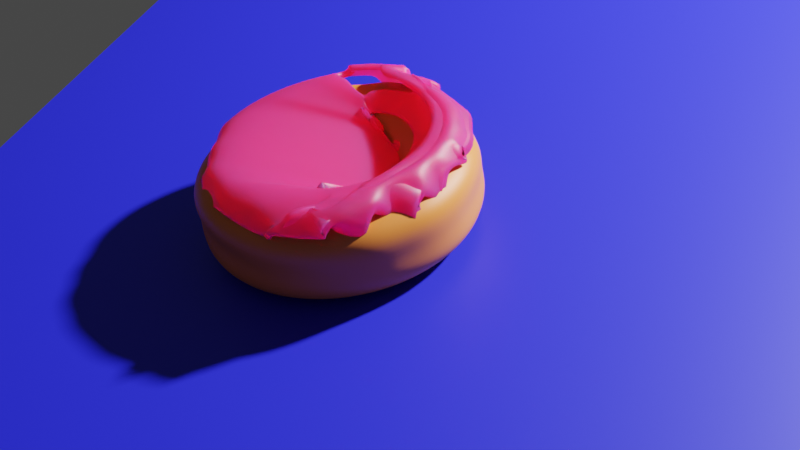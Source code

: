 # Source: donut.gltf.blend  (saved by Blender 2.92.15; exported with 4.5.12 LTS)
import bpy
from mathutils import Matrix  # noqa: F401  (used for matrix-valued properties, if any)

bpy.ops.wm.read_factory_settings(use_empty=True)
scene = bpy.context.scene
scene.name = 'Scene'

# ---- collections
col_collection = bpy.data.collections.new('Collection'); scene.collection.children.link(col_collection)

# ---- materials (node trees are filled in below, after node groups)
mat_material_003 = bpy.data.materials.new('Material.003')
mat_material_002 = bpy.data.materials.new('Material.002')
mat_material_001 = bpy.data.materials.new('Material.001')

# ---- material node trees
mat_material_003.use_nodes = True; mat_material_003.node_tree.nodes.clear()
_N = mat_material_003.node_tree.nodes; _L = mat_material_003.node_tree.links
n0 = _N.new('ShaderNodeBsdfPrincipled'); n0.name = 'Principled BSDF'; n0.location = (10, 300)
n0.distribution = 'GGX'
n0.subsurface_method = 'BURLEY'
n0.inputs[0].default_value = (0.8, 0.2071, 0.02779, 1.0)
n0.inputs[3].default_value = 1.45
n0.inputs[27].default_value = (0.0, 0.0, 0.0, 1.0)
n0.inputs[28].default_value = 1.0
n1 = _N.new('ShaderNodeOutputMaterial'); n1.name = 'Material Output'; n1.location = (300, 300)
_L.new(n0.outputs[0], n1.inputs[0])
n1.is_active_output = True
mat_material_002.use_nodes = True; mat_material_002.node_tree.nodes.clear()
_N = mat_material_002.node_tree.nodes; _L = mat_material_002.node_tree.links
n0 = _N.new('ShaderNodeBsdfPrincipled'); n0.name = 'Principled BSDF'; n0.location = (10, 300)
n0.distribution = 'GGX'
n0.subsurface_method = 'BURLEY'
n0.inputs[0].default_value = (0.8, 0.02037, 0.1327, 1.0)
n0.inputs[3].default_value = 1.45
n0.inputs[8].default_value = 1.0
n0.inputs[9].default_value = (1.0, 0.1, 0.1)
n0.inputs[10].default_value = 0.2405
n0.inputs[27].default_value = (0.0, 0.0, 0.0, 1.0)
n0.inputs[28].default_value = 1.0
n1 = _N.new('ShaderNodeOutputMaterial'); n1.name = 'Material Output'; n1.location = (300, 300)
_L.new(n0.outputs[0], n1.inputs[0])
n1.is_active_output = True
mat_material_001.use_nodes = True; mat_material_001.node_tree.nodes.clear()
_N = mat_material_001.node_tree.nodes; _L = mat_material_001.node_tree.links
n0 = _N.new('ShaderNodeBsdfPrincipled'); n0.name = 'Principled BSDF'; n0.location = (10, 300)
n0.distribution = 'GGX'
n0.subsurface_method = 'BURLEY'
n0.inputs[0].default_value = (0.01557, 0.01819, 0.8, 1.0)
n0.inputs[3].default_value = 1.45
n0.inputs[27].default_value = (0.0, 0.0, 0.0, 1.0)
n0.inputs[28].default_value = 1.0
n1 = _N.new('ShaderNodeOutputMaterial'); n1.name = 'Material Output'; n1.location = (300, 300)
_L.new(n0.outputs[0], n1.inputs[0])
n1.is_active_output = True

# ---- world
world_world = bpy.data.worlds.new('World'); scene.world = world_world
world_world.use_nodes = True; world_world.node_tree.nodes.clear()
_N = world_world.node_tree.nodes; _L = world_world.node_tree.links
n0 = _N.new('ShaderNodeOutputWorld'); n0.name = 'World Output'; n0.location = (300, 300)
n1 = _N.new('ShaderNodeBackground'); n1.name = 'Background'; n1.location = (10, 300)
n1.inputs[0].default_value = (0.05088, 0.05088, 0.05088, 1.0)
_L.new(n1.outputs[0], n0.inputs[0])
n0.is_active_output = True
world_world.color = (0.05088, 0.05088, 0.05088)
world_world.use_sun_shadow = False
world_world.sun_shadow_jitter_overblur = 0.0

# ---- cameras
cam_camera = bpy.data.cameras.new('Camera')
cam_camera.clip_end = 100.0
cam_camera.ortho_scale = 7.314

# ---- lights
light_light = bpy.data.lights.new('Light', 'POINT')
light_light.transmission_factor = 0.0
light_light.energy = 1000.0
light_light.shadow_soft_size = 0.1
light_light.shadow_maximum_resolution = 0.006
light_light.use_absolute_resolution = True

# ---- meshes
me_torus_002 = bpy.data.meshes.new('Torus.002')
me_torus_002.from_pydata([(0.2372, -0.01949, 0.0005885), (0.2513, -0.02016, 0.03893), (0.2235, -0.02098, 0.06705), (0.1854, -0.0219, 0.07735), (0.1473, -0.0227, 0.06707), (0.1194, -0.02312, 0.03896), (0.109, -0.02304, 0.0005547), (0.1191, -0.02248, -0.03785), (0.1469, -0.02161, -0.06598), (0.185, -0.02068, -0.07627), (0.2231, -0.01995, -0.06599), (0.2508, -0.01958, -0.03788), (0.2354, 0.03499, 0.000514), (0.2442, 0.03683, 0.039), (0.2176, 0.02954, 0.06711), (0.1806, 0.0196, 0.07765), (0.1436, 0.009819, 0.06711), (0.1164, 0.002827, 0.03899), (0.1063, 0.0005125, 0.0005798), (0.1161, 0.003491, -0.03783), (0.1432, 0.01095, -0.06594), (0.1802, 0.02087, -0.07623), (0.2177, 0.03074, -0.06677), (0.2444, 0.03791, -0.03742), (0.2198, 0.08922, 0.0008676), (0.2239, 0.09045, 0.03889), (0.1941, 0.07427, 0.06355), (0.1658, 0.05859, 0.07819), (0.1319, 0.0404, 0.06714), (0.1071, 0.02723, 0.03901), (0.09789, 0.02267, 0.0006009), (0.1068, 0.02792, -0.03781), (0.1315, 0.04157, -0.06591), (0.1654, 0.05998, -0.07628), (0.202, 0.07971, -0.07138), (0.2245, 0.09151, -0.03565), (0.1777, 0.1259, 0.001427), (0.1911, 0.1377, 0.03901), (0.1654, 0.1152, 0.06611), (0.1419, 0.09278, 0.08281), (0.1131, 0.06726, 0.06716), (0.09205, 0.04868, 0.03903), (0.08426, 0.04214, 0.0006161), (0.0918, 0.04938, -0.03779), (0.1127, 0.06847, -0.06589), (0.1413, 0.0943, -0.07714), (0.1738, 0.1235, -0.07496), (0.1911, 0.1384, -0.03686), (0.1362, 0.1607, 0.002681), (0.149, 0.1778, 0.03993), (0.1277, 0.1481, 0.06746), (0.1059, 0.1248, 0.08767), (0.08819, 0.08886, 0.06718), (0.07216, 0.06592, 0.03904), (0.0662, 0.05779, 0.0006244), (0.0719, 0.06665, -0.03778), (0.08775, 0.09011, -0.06588), (0.1095, 0.1219, -0.07616), (0.1326, 0.1555, -0.06989), (0.1497, 0.1801, -0.0401), (0.08844, 0.1791, 0.001627), (0.0965, 0.2045, 0.04114), (0.08846, 0.1806, 0.07672), (0.06903, 0.1421, 0.08872), (0.05861, 0.1039, 0.06718), (0.04855, 0.07798, 0.03904), (0.04477, 0.06874, 0.000625), (0.04829, 0.07871, -0.03778), (0.05816, 0.1052, -0.06588), (0.07175, 0.1412, -0.07616), (0.08605, 0.1788, -0.0692), (0.09567, 0.2035, -0.03804), (0.03171, 0.1873, -0.003726), (0.03864, 0.2156, 0.03906), (0.03626, 0.1967, 0.08106), (0.02325, 0.1573, 0.08691), (0.0261, 0.1117, 0.06717), (0.02258, 0.08415, 0.03903), (0.0212, 0.07434, 0.0006178), (0.02232, 0.08489, -0.03779), (0.02564, 0.113, -0.06589), (0.03027, 0.1511, -0.07617), (0.03525, 0.1918, -0.07077), (0.03913, 0.2223, -0.04073), (-0.01982, 0.1979, -0.003084), (-0.01995, 0.2142, 0.03841), (-0.01688, 0.1888, 0.06894), (-0.01454, 0.1502, 0.08055), (-0.007474, 0.1116, 0.06715), (-0.004218, 0.08408, 0.03902), (-0.003122, 0.07428, 0.0006035), (-0.00448, 0.08483, -0.0378), (-0.007931, 0.1129, -0.06591), (-0.01255, 0.151, -0.0762), (-0.0171, 0.1888, -0.06589), (-0.02126, 0.2235, -0.04183), (-0.07275, 0.1868, -0.000524), (-0.07747, 0.2021, 0.03919), (-0.06829, 0.1778, 0.07112), (-0.06211, 0.1387, 0.08721), (-0.04015, 0.1037, 0.06712), (-0.03031, 0.07779, 0.039), (-0.0268, 0.06857, 0.0005838), (-0.03057, 0.07853, -0.03783), (-0.04061, 0.105, -0.06594), (-0.05423, 0.1409, -0.07623), (-0.06784, 0.1767, -0.06622), (-0.07907, 0.2063, -0.04025), (-0.1229, 0.1617, -0.001658), (-0.1298, 0.1752, 0.03898), (-0.1138, 0.1518, 0.06738), (-0.09182, 0.12, 0.07737), (-0.07004, 0.08848, 0.06708), (-0.05416, 0.06563, 0.03897), (-0.04845, 0.05753, 0.0005603), (-0.05442, 0.06635, -0.03785), (-0.07048, 0.08974, -0.06597), (-0.09233, 0.1214, -0.07627), (-0.1141, 0.1529, -0.06598), (-0.1312, 0.1776, -0.03915), (-0.166, 0.1296, -4.562e-05), (-0.1741, 0.137, 0.03889), (-0.153, 0.118, 0.06701), (-0.1241, 0.09229, 0.07732), (-0.09539, 0.06678, 0.06705), (-0.0744, 0.0483, 0.03894), (-0.06681, 0.04179, 0.0005347), (-0.07465, 0.04901, -0.03788), (-0.09582, 0.06801, -0.066), (-0.1246, 0.09371, -0.07631), (-0.1534, 0.1192, -0.06603), (-0.1751, 0.1383, -0.03846), (-0.1994, 0.08491, 0.0004854), (-0.2077, 0.08957, 0.03883), (-0.183, 0.07621, 0.06696), (-0.1488, 0.05794, 0.07728), (-0.1147, 0.03985, 0.06701), (-0.08983, 0.0268, 0.03891), (-0.08081, 0.02228, 0.0005086), (-0.09008, 0.02749, -0.03791), (-0.1151, 0.04104, -0.06604), (-0.1493, 0.0593, -0.07635), (-0.1835, 0.07742, -0.06614), (-0.2091, 0.09089, -0.03855), (-0.2174, 0.03323, 0.0009206), (-0.2355, 0.04359, 0.03999), (-0.2019, 0.0287, 0.06691), (-0.1644, 0.01889, 0.07723), (-0.1269, 0.00925, 0.06698), (-0.09957, 0.002368, 0.03888), (-0.08965, 9.81e-05, 0.0004831), (-0.09981, 0.003042, -0.03793), (-0.1273, 0.0104, -0.06607), (-0.1648, 0.02019, -0.07639), (-0.2022, 0.0298, -0.06612), (-0.2296, 0.03667, -0.03803), (-0.2249, -0.02059, 0.0006232), (-0.236, -0.02105, 0.03874), (-0.2086, -0.02179, 0.06687), (-0.1699, -0.0226, 0.07719), (-0.1313, -0.02326, 0.06694), (-0.1041, -0.02357, 0.03827), (-0.09279, -0.02345, 0.0004595), (-0.1033, -0.02292, -0.03796), (-0.1316, -0.02215, -0.0661), (-0.1703, -0.02135, -0.07642), (-0.2089, -0.02074, -0.06617), (-0.2371, -0.02046, -0.03808), (-0.2252, -0.07698, 4.621e-05), (-0.2299, -0.0781, 0.03869), (-0.2075, -0.06948, 0.06871), (-0.1651, -0.06412, 0.07716), (-0.1275, -0.05578, 0.06691), (-0.1, -0.04953, 0.03883), (-0.09082, -0.04714, 0.0004302), (-0.1003, -0.04889, -0.03798), (-0.1279, -0.05471, -0.06613), (-0.1655, -0.06292, -0.07646), (-0.203, -0.07132, -0.0662), (-0.2305, -0.07763, -0.03812), (-0.203, -0.1285, 4.004e-05), (-0.2098, -0.1321, 0.03865), (-0.1846, -0.1199, 0.06679), (-0.1502, -0.1032, 0.07761), (-0.1155, -0.08622, 0.06758), (-0.09074, -0.07398, 0.03881), (-0.08981, -0.07074, 0.005516), (-0.09171, -0.07369, -0.03759), (-0.1162, -0.08538, -0.06615), (-0.1506, -0.1021, -0.07648), (-0.1849, -0.119, -0.06624), (-0.21, -0.1315, -0.03815), (-0.1654, -0.1688, 0.0003457), (-0.1758, -0.1787, 0.03863), (-0.1616, -0.1585, 0.06928), (-0.1352, -0.1371, 0.08281), (-0.09552, -0.1121, 0.07005), (-0.07569, -0.09551, 0.0388), (-0.0777, -0.09372, 0.007431), (-0.07591, -0.0949, -0.03801), (-0.09734, -0.1124, -0.06616), (-0.1265, -0.1366, -0.0765), (-0.1556, -0.161, -0.06626), (-0.1769, -0.179, -0.03818), (-0.1213, -0.2004, 0.0002228), (-0.1324, -0.217, 0.03861), (-0.1227, -0.1989, 0.07119), (-0.09427, -0.1654, 0.08021), (-0.07149, -0.1344, 0.06868), (-0.05326, -0.1218, 0.0401), (-0.04757, -0.1218, 0.004356), (-0.05942, -0.1168, -0.03469), (-0.07237, -0.1341, -0.06617), (-0.09467, -0.1644, -0.07651), (-0.1169, -0.1948, -0.06627), (-0.1331, -0.2172, -0.0382), (-0.07244, -0.2243, -0.0002846), (-0.08095, -0.2445, 0.0386), (-0.07059, -0.2194, 0.06674), (-0.05644, -0.1847, 0.08507), (-0.04125, -0.1471, 0.07194), (-0.03172, -0.1309, 0.03838), (-0.02715, -0.1201, 0.00107), (-0.03233, -0.1244, -0.03802), (-0.04275, -0.1494, -0.06618), (-0.05687, -0.1838, -0.07652), (-0.07092, -0.2185, -0.06628), (-0.08108, -0.2439, -0.03821), (-0.02128, -0.247, -0.00048), (-0.02387, -0.2582, 0.0386), (-0.02386, -0.2317, 0.07367), (-0.01495, -0.1949, 0.0783), (-0.009697, -0.1568, 0.06912), (-0.006138, -0.1312, 0.03879), (-0.004857, -0.1211, 0.0004035), (-0.006444, -0.1319, -0.03735), (-0.0102, -0.1572, -0.06617), (-0.01535, -0.1938, -0.07651), (-0.02042, -0.2307, -0.06627), (-0.02402, -0.2575, -0.0382), (0.03422, -0.2459, -2.113e-05), (0.03492, -0.2575, 0.03861), (0.03199, -0.2315, 0.06677), (0.02787, -0.1948, 0.07734), (0.02336, -0.1563, 0.06995), (0.02074, -0.1316, 0.03857), (0.02022, -0.1266, 0.0004047), (0.02047, -0.1306, -0.03798), (0.02338, -0.1571, -0.06616), (0.02748, -0.1937, -0.0765), (0.03167, -0.2306, -0.06626), (0.03479, -0.2577, -0.03818), (0.08982, -0.2376, 0.0004364), (0.09206, -0.2439, 0.03865), (0.08265, -0.2191, 0.06679), (0.06954, -0.1847, 0.07767), (0.05448, -0.1451, 0.07597), (0.04874, -0.1302, 0.03592), (0.04371, -0.1167, 0.0004387), (0.04654, -0.1243, -0.03799), (0.05605, -0.1492, -0.06614), (0.06914, -0.1836, -0.07648), (0.08232, -0.2183, -0.06623), (0.09203, -0.2438, -0.03815), (0.1462, -0.2189, 0.0001812), (0.1442, -0.2169, 0.03869), (0.1329, -0.2026, 0.06693), (0.1076, -0.1651, 0.07813), (0.08624, -0.1348, 0.067), (0.07263, -0.1158, 0.03681), (0.06483, -0.1043, 0.0004482), (0.07037, -0.112, -0.03797), (0.0859, -0.1339, -0.06611), (0.1072, -0.164, -0.07644), (0.1286, -0.1944, -0.0662), (0.1443, -0.2168, -0.03811), (0.182, -0.1721, 0.0005424), (0.1882, -0.1784, 0.03875), (0.1681, -0.1614, 0.06688), (0.1399, -0.1373, 0.07815), (0.1116, -0.113, 0.06696), (0.09079, -0.0952, 0.03887), (0.08311, -0.08845, 0.0004725), (0.09057, -0.09459, -0.03794), (0.1112, -0.112, -0.06608), (0.1395, -0.1361, -0.07641), (0.1678, -0.1605, -0.06615), (0.1885, -0.1783, -0.03806), (0.2193, -0.129, 0.0005787), (0.2226, -0.1314, 0.0388), (0.204, -0.129, 0.06594), (0.1645, -0.1027, 0.0774), (0.1308, -0.08597, 0.06699), (0.1062, -0.07361, 0.0389), (0.09709, -0.06886, 0.0004993), (0.106, -0.07299, -0.03791), (0.1305, -0.08494, -0.06605), (0.164, -0.1016, -0.07636), (0.1977, -0.1184, -0.0661), (0.2224, -0.1308, -0.03801), (0.2376, -0.07522, 0.0005737), (0.2438, -0.07738, 0.03886), (0.2169, -0.07159, 0.06703), (0.1799, -0.06348, 0.07767), (0.143, -0.05526, 0.06703), (0.1159, -0.0491, 0.03893), (0.1059, -0.04662, 0.0005272), (0.1157, -0.04847, -0.03788), (0.1426, -0.0542, -0.06601), (0.1795, -0.0623, -0.07632), (0.2165, -0.0706, -0.06604), (0.2436, -0.07684, -0.03794)], [], [(0, 12, 13, 1), (1, 13, 14, 2), (2, 14, 15, 3), (3, 15, 16, 4), (4, 16, 17, 5), (5, 17, 18, 6), (6, 18, 19, 7), (7, 19, 20, 8), (8, 20, 21, 9), (9, 21, 22, 10), (10, 22, 23, 11), (11, 23, 12, 0), (12, 24, 25, 13), (13, 25, 26, 14), (14, 26, 27, 15), (15, 27, 28, 16), (16, 28, 29, 17), (17, 29, 30, 18), (18, 30, 31, 19), (19, 31, 32, 20), (20, 32, 33, 21), (21, 33, 34, 22), (22, 34, 35, 23), (23, 35, 24, 12), (24, 36, 37, 25), (25, 37, 38, 26), (26, 38, 39, 27), (27, 39, 40, 28), (28, 40, 41, 29), (29, 41, 42, 30), (30, 42, 43, 31), (31, 43, 44, 32), (32, 44, 45, 33), (33, 45, 46, 34), (34, 46, 47, 35), (35, 47, 36, 24), (36, 48, 49, 37), (37, 49, 50, 38), (38, 50, 51, 39), (39, 51, 52, 40), (40, 52, 53, 41), (41, 53, 54, 42), (42, 54, 55, 43), (43, 55, 56, 44), (44, 56, 57, 45), (45, 57, 58, 46), (46, 58, 59, 47), (47, 59, 48, 36), (48, 60, 61, 49), (49, 61, 62, 50), (50, 62, 63, 51), (51, 63, 64, 52), (52, 64, 65, 53), (53, 65, 66, 54), (54, 66, 67, 55), (55, 67, 68, 56), (56, 68, 69, 57), (57, 69, 70, 58), (58, 70, 71, 59), (59, 71, 60, 48), (60, 72, 73, 61), (61, 73, 74, 62), (62, 74, 75, 63), (63, 75, 76, 64), (64, 76, 77, 65), (65, 77, 78, 66), (66, 78, 79, 67), (67, 79, 80, 68), (68, 80, 81, 69), (69, 81, 82, 70), (70, 82, 83, 71), (71, 83, 72, 60), (72, 84, 85, 73), (73, 85, 86, 74), (74, 86, 87, 75), (75, 87, 88, 76), (76, 88, 89, 77), (77, 89, 90, 78), (78, 90, 91, 79), (79, 91, 92, 80), (80, 92, 93, 81), (81, 93, 94, 82), (82, 94, 95, 83), (83, 95, 84, 72), (84, 96, 97, 85), (85, 97, 98, 86), (86, 98, 99, 87), (87, 99, 100, 88), (88, 100, 101, 89), (89, 101, 102, 90), (90, 102, 103, 91), (91, 103, 104, 92), (92, 104, 105, 93), (93, 105, 106, 94), (94, 106, 107, 95), (95, 107, 96, 84), (96, 108, 109, 97), (97, 109, 110, 98), (98, 110, 111, 99), (99, 111, 112, 100), (100, 112, 113, 101), (101, 113, 114, 102), (102, 114, 115, 103), (103, 115, 116, 104), (104, 116, 117, 105), (105, 117, 118, 106), (106, 118, 119, 107), (107, 119, 108, 96), (108, 120, 121, 109), (109, 121, 122, 110), (110, 122, 123, 111), (111, 123, 124, 112), (112, 124, 125, 113), (113, 125, 126, 114), (114, 126, 127, 115), (115, 127, 128, 116), (116, 128, 129, 117), (117, 129, 130, 118), (118, 130, 131, 119), (119, 131, 120, 108), (120, 132, 133, 121), (121, 133, 134, 122), (122, 134, 135, 123), (123, 135, 136, 124), (124, 136, 137, 125), (125, 137, 138, 126), (126, 138, 139, 127), (127, 139, 140, 128), (128, 140, 141, 129), (129, 141, 142, 130), (130, 142, 143, 131), (131, 143, 132, 120), (132, 144, 145, 133), (133, 145, 146, 134), (134, 146, 147, 135), (135, 147, 148, 136), (136, 148, 149, 137), (137, 149, 150, 138), (138, 150, 151, 139), (139, 151, 152, 140), (140, 152, 153, 141), (141, 153, 154, 142), (142, 154, 155, 143), (143, 155, 144, 132), (144, 156, 157, 145), (145, 157, 158, 146), (146, 158, 159, 147), (147, 159, 160, 148), (148, 160, 161, 149), (149, 161, 162, 150), (150, 162, 163, 151), (151, 163, 164, 152), (152, 164, 165, 153), (153, 165, 166, 154), (154, 166, 167, 155), (155, 167, 156, 144), (156, 168, 169, 157), (157, 169, 170, 158), (158, 170, 171, 159), (159, 171, 172, 160), (160, 172, 173, 161), (161, 173, 174, 162), (162, 174, 175, 163), (163, 175, 176, 164), (164, 176, 177, 165), (165, 177, 178, 166), (166, 178, 179, 167), (167, 179, 168, 156), (168, 180, 181, 169), (169, 181, 182, 170), (170, 182, 183, 171), (171, 183, 184, 172), (172, 184, 185, 173), (173, 185, 186, 174), (174, 186, 187, 175), (175, 187, 188, 176), (176, 188, 189, 177), (177, 189, 190, 178), (178, 190, 191, 179), (179, 191, 180, 168), (180, 192, 193, 181), (181, 193, 194, 182), (182, 194, 195, 183), (183, 195, 196, 184), (184, 196, 197, 185), (185, 197, 198, 186), (186, 198, 199, 187), (187, 199, 200, 188), (188, 200, 201, 189), (189, 201, 202, 190), (190, 202, 203, 191), (191, 203, 192, 180), (192, 204, 205, 193), (193, 205, 206, 194), (194, 206, 207, 195), (195, 207, 208, 196), (196, 208, 209, 197), (197, 209, 210, 198), (198, 210, 211, 199), (199, 211, 212, 200), (200, 212, 213, 201), (201, 213, 214, 202), (202, 214, 215, 203), (203, 215, 204, 192), (204, 216, 217, 205), (205, 217, 218, 206), (206, 218, 219, 207), (207, 219, 220, 208), (208, 220, 221, 209), (209, 221, 222, 210), (210, 222, 223, 211), (211, 223, 224, 212), (212, 224, 225, 213), (213, 225, 226, 214), (214, 226, 227, 215), (215, 227, 216, 204), (216, 228, 229, 217), (217, 229, 230, 218), (218, 230, 231, 219), (219, 231, 232, 220), (220, 232, 233, 221), (221, 233, 234, 222), (222, 234, 235, 223), (223, 235, 236, 224), (224, 236, 237, 225), (225, 237, 238, 226), (226, 238, 239, 227), (227, 239, 228, 216), (228, 240, 241, 229), (229, 241, 242, 230), (230, 242, 243, 231), (231, 243, 244, 232), (232, 244, 245, 233), (233, 245, 246, 234), (234, 246, 247, 235), (235, 247, 248, 236), (236, 248, 249, 237), (237, 249, 250, 238), (238, 250, 251, 239), (239, 251, 240, 228), (240, 252, 253, 241), (241, 253, 254, 242), (242, 254, 255, 243), (243, 255, 256, 244), (244, 256, 257, 245), (245, 257, 258, 246), (246, 258, 259, 247), (247, 259, 260, 248), (248, 260, 261, 249), (249, 261, 262, 250), (250, 262, 263, 251), (251, 263, 252, 240), (252, 264, 265, 253), (253, 265, 266, 254), (254, 266, 267, 255), (255, 267, 268, 256), (256, 268, 269, 257), (257, 269, 270, 258), (258, 270, 271, 259), (259, 271, 272, 260), (260, 272, 273, 261), (261, 273, 274, 262), (262, 274, 275, 263), (263, 275, 264, 252), (264, 276, 277, 265), (265, 277, 278, 266), (266, 278, 279, 267), (267, 279, 280, 268), (268, 280, 281, 269), (269, 281, 282, 270), (270, 282, 283, 271), (271, 283, 284, 272), (272, 284, 285, 273), (273, 285, 286, 274), (274, 286, 287, 275), (275, 287, 276, 264), (276, 288, 289, 277), (277, 289, 290, 278), (278, 290, 291, 279), (279, 291, 292, 280), (280, 292, 293, 281), (281, 293, 294, 282), (282, 294, 295, 283), (283, 295, 296, 284), (284, 296, 297, 285), (285, 297, 298, 286), (286, 298, 299, 287), (287, 299, 288, 276), (288, 300, 301, 289), (289, 301, 302, 290), (290, 302, 303, 291), (291, 303, 304, 292), (292, 304, 305, 293), (293, 305, 306, 294), (294, 306, 307, 295), (295, 307, 308, 296), (296, 308, 309, 297), (297, 309, 310, 298), (298, 310, 311, 299), (299, 311, 300, 288), (300, 0, 1, 301), (301, 1, 2, 302), (302, 2, 3, 303), (303, 3, 4, 304), (304, 4, 5, 305), (305, 5, 6, 306), (306, 6, 7, 307), (307, 7, 8, 308), (308, 8, 9, 309), (309, 9, 10, 310), (310, 10, 11, 311), (311, 11, 0, 300)])
me_torus_002.polygons.foreach_set('use_smooth', [True] * 312)
_uv = me_torus_002.uv_layers.new(name='UVMap')
_uv.uv.foreach_set('vector', [0.5385, 0.5, 0.5769, 0.5, 0.5769, 0.5833, 0.5385, 0.5833, 0.5385, 0.5833, 0.5769, 0.5833, 0.5769, 0.6667, 0.5385, 0.6667, 0.5385, 0.6667, 0.5769, 0.6667, 0.5769, 0.75, 0.5385, 0.75, 0.5385, 0.75, 0.5769, 0.75, 0.5769, 0.8333, 0.5385, 0.8333, 0.5385, 0.8333, 0.5769, 0.8333, 0.5769, 0.9167, 0.5385, 0.9167, 0.5385, 0.9167, 0.5769, 0.9167, 0.5769, 1.0, 0.5385, 1.0, 0.5385, 2.22e-16, 0.5769, 2.22e-16, 0.5769, 0.08333, 0.5385, 0.08333, 0.5385, 0.08333, 0.5769, 0.08333, 0.5769, 0.1667, 0.5385, 0.1667, 0.5385, 0.1667, 0.5769, 0.1667, 0.5769, 0.25, 0.5385, 0.25, 0.5385, 0.25, 0.5769, 0.25, 0.5769, 0.3333, 0.5385, 0.3333, 0.5385, 0.3333, 0.5769, 0.3333, 0.5769, 0.4167, 0.5385, 0.4167, 0.5385, 0.4167, 0.5769, 0.4167, 0.5769, 0.5, 0.5385, 0.5, 0.5769, 0.5, 0.6154, 0.5, 0.6154, 0.5833, 0.5769, 0.5833, 0.5769, 0.5833, 0.6154, 0.5833, 0.6154, 0.6667, 0.5769, 0.6667, 0.5769, 0.6667, 0.6154, 0.6667, 0.6154, 0.75, 0.5769, 0.75, 0.5769, 0.75, 0.6154, 0.75, 0.6154, 0.8333, 0.5769, 0.8333, 0.5769, 0.8333, 0.6154, 0.8333, 0.6154, 0.9167, 0.5769, 0.9167, 0.5769, 0.9167, 0.6154, 0.9167, 0.6154, 1.0, 0.5769, 1.0, 0.5769, 2.22e-16, 0.6154, 2.22e-16, 0.6154, 0.08333, 0.5769, 0.08333, 0.5769, 0.08333, 0.6154, 0.08333, 0.6154, 0.1667, 0.5769, 0.1667, 0.5769, 0.1667, 0.6154, 0.1667, 0.6154, 0.25, 0.5769, 0.25, 0.5769, 0.25, 0.6154, 0.25, 0.6154, 0.3333, 0.5769, 0.3333, 0.5769, 0.3333, 0.6154, 0.3333, 0.6154, 0.4167, 0.5769, 0.4167, 0.5769, 0.4167, 0.6154, 0.4167, 0.6154, 0.5, 0.5769, 0.5, 0.6154, 0.5, 0.6538, 0.5, 0.6538, 0.5833, 0.6154, 0.5833, 0.6154, 0.5833, 0.6538, 0.5833, 0.6538, 0.6667, 0.6154, 0.6667, 0.6154, 0.6667, 0.6538, 0.6667, 0.6538, 0.75, 0.6154, 0.75, 0.6154, 0.75, 0.6538, 0.75, 0.6538, 0.8333, 0.6154, 0.8333, 0.6154, 0.8333, 0.6538, 0.8333, 0.6538, 0.9167, 0.6154, 0.9167, 0.6154, 0.9167, 0.6538, 0.9167, 0.6538, 1.0, 0.6154, 1.0, 0.6154, 2.22e-16, 0.6538, 2.22e-16, 0.6538, 0.08333, 0.6154, 0.08333, 0.6154, 0.08333, 0.6538, 0.08333, 0.6538, 0.1667, 0.6154, 0.1667, 0.6154, 0.1667, 0.6538, 0.1667, 0.6538, 0.25, 0.6154, 0.25, 0.6154, 0.25, 0.6538, 0.25, 0.6538, 0.3333, 0.6154, 0.3333, 0.6154, 0.3333, 0.6538, 0.3333, 0.6538, 0.4167, 0.6154, 0.4167, 0.6154, 0.4167, 0.6538, 0.4167, 0.6538, 0.5, 0.6154, 0.5, 0.6538, 0.5, 0.6923, 0.5, 0.6923, 0.5833, 0.6538, 0.5833, 0.6538, 0.5833, 0.6923, 0.5833, 0.6923, 0.6667, 0.6538, 0.6667, 0.6538, 0.6667, 0.6923, 0.6667, 0.6923, 0.75, 0.6538, 0.75, 0.6538, 0.75, 0.6923, 0.75, 0.6923, 0.8333, 0.6538, 0.8333, 0.6538, 0.8333, 0.6923, 0.8333, 0.6923, 0.9167, 0.6538, 0.9167, 0.6538, 0.9167, 0.6923, 0.9167, 0.6923, 1.0, 0.6538, 1.0, 0.6538, 2.22e-16, 0.6923, 2.22e-16, 0.6923, 0.08333, 0.6538, 0.08333, 0.6538, 0.08333, 0.6923, 0.08333, 0.6923, 0.1667, 0.6538, 0.1667, 0.6538, 0.1667, 0.6923, 0.1667, 0.6923, 0.25, 0.6538, 0.25, 0.6538, 0.25, 0.6923, 0.25, 0.6923, 0.3333, 0.6538, 0.3333, 0.6538, 0.3333, 0.6923, 0.3333, 0.6923, 0.4167, 0.6538, 0.4167, 0.6538, 0.4167, 0.6923, 0.4167, 0.6923, 0.5, 0.6538, 0.5, 0.6923, 0.5, 0.7308, 0.5, 0.7308, 0.5833, 0.6923, 0.5833, 0.6923, 0.5833, 0.7308, 0.5833, 0.7308, 0.6667, 0.6923, 0.6667, 0.6923, 0.6667, 0.7308, 0.6667, 0.7308, 0.75, 0.6923, 0.75, 0.6923, 0.75, 0.7308, 0.75, 0.7308, 0.8333, 0.6923, 0.8333, 0.6923, 0.8333, 0.7308, 0.8333, 0.7308, 0.9167, 0.6923, 0.9167, 0.6923, 0.9167, 0.7308, 0.9167, 0.7308, 1.0, 0.6923, 1.0, 0.6923, 2.22e-16, 0.7308, 2.22e-16, 0.7308, 0.08333, 0.6923, 0.08333, 0.6923, 0.08333, 0.7308, 0.08333, 0.7308, 0.1667, 0.6923, 0.1667, 0.6923, 0.1667, 0.7308, 0.1667, 0.7308, 0.25, 0.6923, 0.25, 0.6923, 0.25, 0.7308, 0.25, 0.7308, 0.3333, 0.6923, 0.3333, 0.6923, 0.3333, 0.7308, 0.3333, 0.7308, 0.4167, 0.6923, 0.4167, 0.6923, 0.4167, 0.7308, 0.4167, 0.7308, 0.5, 0.6923, 0.5, 0.7308, 0.5, 0.7692, 0.5, 0.7692, 0.5833, 0.7308, 0.5833, 0.7308, 0.5833, 0.7692, 0.5833, 0.7692, 0.6667, 0.7308, 0.6667, 0.7308, 0.6667, 0.7692, 0.6667, 0.7692, 0.75, 0.7308, 0.75, 0.7308, 0.75, 0.7692, 0.75, 0.7692, 0.8333, 0.7308, 0.8333, 0.7308, 0.8333, 0.7692, 0.8333, 0.7692, 0.9167, 0.7308, 0.9167, 0.7308, 0.9167, 0.7692, 0.9167, 0.7692, 1.0, 0.7308, 1.0, 0.7308, 2.22e-16, 0.7692, 2.22e-16, 0.7692, 0.08333, 0.7308, 0.08333, 0.7308, 0.08333, 0.7692, 0.08333, 0.7692, 0.1667, 0.7308, 0.1667, 0.7308, 0.1667, 0.7692, 0.1667, 0.7692, 0.25, 0.7308, 0.25, 0.7308, 0.25, 0.7692, 0.25, 0.7692, 0.3333, 0.7308, 0.3333, 0.7308, 0.3333, 0.7692, 0.3333, 0.7692, 0.4167, 0.7308, 0.4167, 0.7308, 0.4167, 0.7692, 0.4167, 0.7692, 0.5, 0.7308, 0.5, 0.7692, 0.5, 0.8077, 0.5, 0.8077, 0.5833, 0.7692, 0.5833, 0.7692, 0.5833, 0.8077, 0.5833, 0.8077, 0.6667, 0.7692, 0.6667, 0.7692, 0.6667, 0.8077, 0.6667, 0.8077, 0.75, 0.7692, 0.75, 0.7692, 0.75, 0.8077, 0.75, 0.8077, 0.8333, 0.7692, 0.8333, 0.7692, 0.8333, 0.8077, 0.8333, 0.8077, 0.9167, 0.7692, 0.9167, 0.7692, 0.9167, 0.8077, 0.9167, 0.8077, 1.0, 0.7692, 1.0, 0.7692, 2.22e-16, 0.8077, 2.22e-16, 0.8077, 0.08333, 0.7692, 0.08333, 0.7692, 0.08333, 0.8077, 0.08333, 0.8077, 0.1667, 0.7692, 0.1667, 0.7692, 0.1667, 0.8077, 0.1667, 0.8077, 0.25, 0.7692, 0.25, 0.7692, 0.25, 0.8077, 0.25, 0.8077, 0.3333, 0.7692, 0.3333, 0.7692, 0.3333, 0.8077, 0.3333, 0.8077, 0.4167, 0.7692, 0.4167, 0.7692, 0.4167, 0.8077, 0.4167, 0.8077, 0.5, 0.7692, 0.5, 0.8077, 0.5, 0.8462, 0.5, 0.8462, 0.5833, 0.8077, 0.5833, 0.8077, 0.5833, 0.8462, 0.5833, 0.8462, 0.6667, 0.8077, 0.6667, 0.8077, 0.6667, 0.8462, 0.6667, 0.8462, 0.75, 0.8077, 0.75, 0.8077, 0.75, 0.8462, 0.75, 0.8462, 0.8333, 0.8077, 0.8333, 0.8077, 0.8333, 0.8462, 0.8333, 0.8462, 0.9167, 0.8077, 0.9167, 0.8077, 0.9167, 0.8462, 0.9167, 0.8462, 1.0, 0.8077, 1.0, 0.8077, 2.22e-16, 0.8462, 2.22e-16, 0.8462, 0.08333, 0.8077, 0.08333, 0.8077, 0.08333, 0.8462, 0.08333, 0.8462, 0.1667, 0.8077, 0.1667, 0.8077, 0.1667, 0.8462, 0.1667, 0.8462, 0.25, 0.8077, 0.25, 0.8077, 0.25, 0.8462, 0.25, 0.8462, 0.3333, 0.8077, 0.3333, 0.8077, 0.3333, 0.8462, 0.3333, 0.8462, 0.4167, 0.8077, 0.4167, 0.8077, 0.4167, 0.8462, 0.4167, 0.8462, 0.5, 0.8077, 0.5, 0.8462, 0.5, 0.8846, 0.5, 0.8846, 0.5833, 0.8462, 0.5833, 0.8462, 0.5833, 0.8846, 0.5833, 0.8846, 0.6667, 0.8462, 0.6667, 0.8462, 0.6667, 0.8846, 0.6667, 0.8846, 0.75, 0.8462, 0.75, 0.8462, 0.75, 0.8846, 0.75, 0.8846, 0.8333, 0.8462, 0.8333, 0.8462, 0.8333, 0.8846, 0.8333, 0.8846, 0.9167, 0.8462, 0.9167, 0.8462, 0.9167, 0.8846, 0.9167, 0.8846, 1.0, 0.8462, 1.0, 0.8462, 2.22e-16, 0.8846, 2.22e-16, 0.8846, 0.08333, 0.8462, 0.08333, 0.8462, 0.08333, 0.8846, 0.08333, 0.8846, 0.1667, 0.8462, 0.1667, 0.8462, 0.1667, 0.8846, 0.1667, 0.8846, 0.25, 0.8462, 0.25, 0.8462, 0.25, 0.8846, 0.25, 0.8846, 0.3333, 0.8462, 0.3333, 0.8462, 0.3333, 0.8846, 0.3333, 0.8846, 0.4167, 0.8462, 0.4167, 0.8462, 0.4167, 0.8846, 0.4167, 0.8846, 0.5, 0.8462, 0.5, 0.8846, 0.5, 0.9231, 0.5, 0.9231, 0.5833, 0.8846, 0.5833, 0.8846, 0.5833, 0.9231, 0.5833, 0.9231, 0.6667, 0.8846, 0.6667, 0.8846, 0.6667, 0.9231, 0.6667, 0.9231, 0.75, 0.8846, 0.75, 0.8846, 0.75, 0.9231, 0.75, 0.9231, 0.8333, 0.8846, 0.8333, 0.8846, 0.8333, 0.9231, 0.8333, 0.9231, 0.9167, 0.8846, 0.9167, 0.8846, 0.9167, 0.9231, 0.9167, 0.9231, 1.0, 0.8846, 1.0, 0.8846, 2.22e-16, 0.9231, 2.22e-16, 0.9231, 0.08333, 0.8846, 0.08333, 0.8846, 0.08333, 0.9231, 0.08333, 0.9231, 0.1667, 0.8846, 0.1667, 0.8846, 0.1667, 0.9231, 0.1667, 0.9231, 0.25, 0.8846, 0.25, 0.8846, 0.25, 0.9231, 0.25, 0.9231, 0.3333, 0.8846, 0.3333, 0.8846, 0.3333, 0.9231, 0.3333, 0.9231, 0.4167, 0.8846, 0.4167, 0.8846, 0.4167, 0.9231, 0.4167, 0.9231, 0.5, 0.8846, 0.5, 0.9231, 0.5, 0.9615, 0.5, 0.9615, 0.5833, 0.9231, 0.5833, 0.9231, 0.5833, 0.9615, 0.5833, 0.9615, 0.6667, 0.9231, 0.6667, 0.9231, 0.6667, 0.9615, 0.6667, 0.9615, 0.75, 0.9231, 0.75, 0.9231, 0.75, 0.9615, 0.75, 0.9615, 0.8333, 0.9231, 0.8333, 0.9231, 0.8333, 0.9615, 0.8333, 0.9615, 0.9167, 0.9231, 0.9167, 0.9231, 0.9167, 0.9615, 0.9167, 0.9615, 1.0, 0.9231, 1.0, 0.9231, 2.22e-16, 0.9615, 2.22e-16, 0.9615, 0.08333, 0.9231, 0.08333, 0.9231, 0.08333, 0.9615, 0.08333, 0.9615, 0.1667, 0.9231, 0.1667, 0.9231, 0.1667, 0.9615, 0.1667, 0.9615, 0.25, 0.9231, 0.25, 0.9231, 0.25, 0.9615, 0.25, 0.9615, 0.3333, 0.9231, 0.3333, 0.9231, 0.3333, 0.9615, 0.3333, 0.9615, 0.4167, 0.9231, 0.4167, 0.9231, 0.4167, 0.9615, 0.4167, 0.9615, 0.5, 0.9231, 0.5, 0.9615, 0.5, 1.0, 0.5, 1.0, 0.5833, 0.9615, 0.5833, 0.9615, 0.5833, 1.0, 0.5833, 1.0, 0.6667, 0.9615, 0.6667, 0.9615, 0.6667, 1.0, 0.6667, 1.0, 0.75, 0.9615, 0.75, 0.9615, 0.75, 1.0, 0.75, 1.0, 0.8333, 0.9615, 0.8333, 0.9615, 0.8333, 1.0, 0.8333, 1.0, 0.9167, 0.9615, 0.9167, 0.9615, 0.9167, 1.0, 0.9167, 1.0, 1.0, 0.9615, 1.0, 0.9615, 2.22e-16, 1.0, 2.22e-16, 1.0, 0.08333, 0.9615, 0.08333, 0.9615, 0.08333, 1.0, 0.08333, 1.0, 0.1667, 0.9615, 0.1667, 0.9615, 0.1667, 1.0, 0.1667, 1.0, 0.25, 0.9615, 0.25, 0.9615, 0.25, 1.0, 0.25, 1.0, 0.3333, 0.9615, 0.3333, 0.9615, 0.3333, 1.0, 0.3333, 1.0, 0.4167, 0.9615, 0.4167, 0.9615, 0.4167, 1.0, 0.4167, 1.0, 0.5, 0.9615, 0.5, -3.331e-16, 0.5, 0.03846, 0.5, 0.03846, 0.5833, -3.331e-16, 0.5833, -3.331e-16, 0.5833, 0.03846, 0.5833, 0.03846, 0.6667, -3.331e-16, 0.6667, -3.331e-16, 0.6667, 0.03846, 0.6667, 0.03846, 0.75, -3.331e-16, 0.75, -3.331e-16, 0.75, 0.03846, 0.75, 0.03846, 0.8333, -3.331e-16, 0.8333, -3.331e-16, 0.8333, 0.03846, 0.8333, 0.03846, 0.9167, -3.331e-16, 0.9167, -3.331e-16, 0.9167, 0.03846, 0.9167, 0.03846, 1.0, -3.331e-16, 1.0, -3.331e-16, 2.22e-16, 0.03846, 2.22e-16, 0.03846, 0.08333, -3.331e-16, 0.08333, -3.331e-16, 0.08333, 0.03846, 0.08333, 0.03846, 0.1667, -3.331e-16, 0.1667, -3.331e-16, 0.1667, 0.03846, 0.1667, 0.03846, 0.25, -3.331e-16, 0.25, -3.331e-16, 0.25, 0.03846, 0.25, 0.03846, 0.3333, -3.331e-16, 0.3333, -3.331e-16, 0.3333, 0.03846, 0.3333, 0.03846, 0.4167, -3.331e-16, 0.4167, -3.331e-16, 0.4167, 0.03846, 0.4167, 0.03846, 0.5, -3.331e-16, 0.5, 0.03846, 0.5, 0.07692, 0.5, 0.07692, 0.5833, 0.03846, 0.5833, 0.03846, 0.5833, 0.07692, 0.5833, 0.07692, 0.6667, 0.03846, 0.6667, 0.03846, 0.6667, 0.07692, 0.6667, 0.07692, 0.75, 0.03846, 0.75, 0.03846, 0.75, 0.07692, 0.75, 0.07692, 0.8333, 0.03846, 0.8333, 0.03846, 0.8333, 0.07692, 0.8333, 0.07692, 0.9167, 0.03846, 0.9167, 0.03846, 0.9167, 0.07692, 0.9167, 0.07692, 1.0, 0.03846, 1.0, 0.03846, 2.22e-16, 0.07692, 2.22e-16, 0.07692, 0.08333, 0.03846, 0.08333, 0.03846, 0.08333, 0.07692, 0.08333, 0.07692, 0.1667, 0.03846, 0.1667, 0.03846, 0.1667, 0.07692, 0.1667, 0.07692, 0.25, 0.03846, 0.25, 0.03846, 0.25, 0.07692, 0.25, 0.07692, 0.3333, 0.03846, 0.3333, 0.03846, 0.3333, 0.07692, 0.3333, 0.07692, 0.4167, 0.03846, 0.4167, 0.03846, 0.4167, 0.07692, 0.4167, 0.07692, 0.5, 0.03846, 0.5, 0.07692, 0.5, 0.1154, 0.5, 0.1154, 0.5833, 0.07692, 0.5833, 0.07692, 0.5833, 0.1154, 0.5833, 0.1154, 0.6667, 0.07692, 0.6667, 0.07692, 0.6667, 0.1154, 0.6667, 0.1154, 0.75, 0.07692, 0.75, 0.07692, 0.75, 0.1154, 0.75, 0.1154, 0.8333, 0.07692, 0.8333, 0.07692, 0.8333, 0.1154, 0.8333, 0.1154, 0.9167, 0.07692, 0.9167, 0.07692, 0.9167, 0.1154, 0.9167, 0.1154, 1.0, 0.07692, 1.0, 0.07692, 2.22e-16, 0.1154, 2.22e-16, 0.1154, 0.08333, 0.07692, 0.08333, 0.07692, 0.08333, 0.1154, 0.08333, 0.1154, 0.1667, 0.07692, 0.1667, 0.07692, 0.1667, 0.1154, 0.1667, 0.1154, 0.25, 0.07692, 0.25, 0.07692, 0.25, 0.1154, 0.25, 0.1154, 0.3333, 0.07692, 0.3333, 0.07692, 0.3333, 0.1154, 0.3333, 0.1154, 0.4167, 0.07692, 0.4167, 0.07692, 0.4167, 0.1154, 0.4167, 0.1154, 0.5, 0.07692, 0.5, 0.1154, 0.5, 0.1538, 0.5, 0.1538, 0.5833, 0.1154, 0.5833, 0.1154, 0.5833, 0.1538, 0.5833, 0.1538, 0.6667, 0.1154, 0.6667, 0.1154, 0.6667, 0.1538, 0.6667, 0.1538, 0.75, 0.1154, 0.75, 0.1154, 0.75, 0.1538, 0.75, 0.1538, 0.8333, 0.1154, 0.8333, 0.1154, 0.8333, 0.1538, 0.8333, 0.1538, 0.9167, 0.1154, 0.9167, 0.1154, 0.9167, 0.1538, 0.9167, 0.1538, 1.0, 0.1154, 1.0, 0.1154, 2.22e-16, 0.1538, 2.22e-16, 0.1538, 0.08333, 0.1154, 0.08333, 0.1154, 0.08333, 0.1538, 0.08333, 0.1538, 0.1667, 0.1154, 0.1667, 0.1154, 0.1667, 0.1538, 0.1667, 0.1538, 0.25, 0.1154, 0.25, 0.1154, 0.25, 0.1538, 0.25, 0.1538, 0.3333, 0.1154, 0.3333, 0.1154, 0.3333, 0.1538, 0.3333, 0.1538, 0.4167, 0.1154, 0.4167, 0.1154, 0.4167, 0.1538, 0.4167, 0.1538, 0.5, 0.1154, 0.5, 0.1538, 0.5, 0.1923, 0.5, 0.1923, 0.5833, 0.1538, 0.5833, 0.1538, 0.5833, 0.1923, 0.5833, 0.1923, 0.6667, 0.1538, 0.6667, 0.1538, 0.6667, 0.1923, 0.6667, 0.1923, 0.75, 0.1538, 0.75, 0.1538, 0.75, 0.1923, 0.75, 0.1923, 0.8333, 0.1538, 0.8333, 0.1538, 0.8333, 0.1923, 0.8333, 0.1923, 0.9167, 0.1538, 0.9167, 0.1538, 0.9167, 0.1923, 0.9167, 0.1923, 1.0, 0.1538, 1.0, 0.1538, 2.22e-16, 0.1923, 2.22e-16, 0.1923, 0.08333, 0.1538, 0.08333, 0.1538, 0.08333, 0.1923, 0.08333, 0.1923, 0.1667, 0.1538, 0.1667, 0.1538, 0.1667, 0.1923, 0.1667, 0.1923, 0.25, 0.1538, 0.25, 0.1538, 0.25, 0.1923, 0.25, 0.1923, 0.3333, 0.1538, 0.3333, 0.1538, 0.3333, 0.1923, 0.3333, 0.1923, 0.4167, 0.1538, 0.4167, 0.1538, 0.4167, 0.1923, 0.4167, 0.1923, 0.5, 0.1538, 0.5, 0.1923, 0.5, 0.2308, 0.5, 0.2308, 0.5833, 0.1923, 0.5833, 0.1923, 0.5833, 0.2308, 0.5833, 0.2308, 0.6667, 0.1923, 0.6667, 0.1923, 0.6667, 0.2308, 0.6667, 0.2308, 0.75, 0.1923, 0.75, 0.1923, 0.75, 0.2308, 0.75, 0.2308, 0.8333, 0.1923, 0.8333, 0.1923, 0.8333, 0.2308, 0.8333, 0.2308, 0.9167, 0.1923, 0.9167, 0.1923, 0.9167, 0.2308, 0.9167, 0.2308, 1.0, 0.1923, 1.0, 0.1923, 2.22e-16, 0.2308, 2.22e-16, 0.2308, 0.08333, 0.1923, 0.08333, 0.1923, 0.08333, 0.2308, 0.08333, 0.2308, 0.1667, 0.1923, 0.1667, 0.1923, 0.1667, 0.2308, 0.1667, 0.2308, 0.25, 0.1923, 0.25, 0.1923, 0.25, 0.2308, 0.25, 0.2308, 0.3333, 0.1923, 0.3333, 0.1923, 0.3333, 0.2308, 0.3333, 0.2308, 0.4167, 0.1923, 0.4167, 0.1923, 0.4167, 0.2308, 0.4167, 0.2308, 0.5, 0.1923, 0.5, 0.2308, 0.5, 0.2692, 0.5, 0.2692, 0.5833, 0.2308, 0.5833, 0.2308, 0.5833, 0.2692, 0.5833, 0.2692, 0.6667, 0.2308, 0.6667, 0.2308, 0.6667, 0.2692, 0.6667, 0.2692, 0.75, 0.2308, 0.75, 0.2308, 0.75, 0.2692, 0.75, 0.2692, 0.8333, 0.2308, 0.8333, 0.2308, 0.8333, 0.2692, 0.8333, 0.2692, 0.9167, 0.2308, 0.9167, 0.2308, 0.9167, 0.2692, 0.9167, 0.2692, 1.0, 0.2308, 1.0, 0.2308, 2.22e-16, 0.2692, 2.22e-16, 0.2692, 0.08333, 0.2308, 0.08333, 0.2308, 0.08333, 0.2692, 0.08333, 0.2692, 0.1667, 0.2308, 0.1667, 0.2308, 0.1667, 0.2692, 0.1667, 0.2692, 0.25, 0.2308, 0.25, 0.2308, 0.25, 0.2692, 0.25, 0.2692, 0.3333, 0.2308, 0.3333, 0.2308, 0.3333, 0.2692, 0.3333, 0.2692, 0.4167, 0.2308, 0.4167, 0.2308, 0.4167, 0.2692, 0.4167, 0.2692, 0.5, 0.2308, 0.5, 0.2692, 0.5, 0.3077, 0.5, 0.3077, 0.5833, 0.2692, 0.5833, 0.2692, 0.5833, 0.3077, 0.5833, 0.3077, 0.6667, 0.2692, 0.6667, 0.2692, 0.6667, 0.3077, 0.6667, 0.3077, 0.75, 0.2692, 0.75, 0.2692, 0.75, 0.3077, 0.75, 0.3077, 0.8333, 0.2692, 0.8333, 0.2692, 0.8333, 0.3077, 0.8333, 0.3077, 0.9167, 0.2692, 0.9167, 0.2692, 0.9167, 0.3077, 0.9167, 0.3077, 1.0, 0.2692, 1.0, 0.2692, 2.22e-16, 0.3077, 2.22e-16, 0.3077, 0.08333, 0.2692, 0.08333, 0.2692, 0.08333, 0.3077, 0.08333, 0.3077, 0.1667, 0.2692, 0.1667, 0.2692, 0.1667, 0.3077, 0.1667, 0.3077, 0.25, 0.2692, 0.25, 0.2692, 0.25, 0.3077, 0.25, 0.3077, 0.3333, 0.2692, 0.3333, 0.2692, 0.3333, 0.3077, 0.3333, 0.3077, 0.4167, 0.2692, 0.4167, 0.2692, 0.4167, 0.3077, 0.4167, 0.3077, 0.5, 0.2692, 0.5, 0.3077, 0.5, 0.3462, 0.5, 0.3462, 0.5833, 0.3077, 0.5833, 0.3077, 0.5833, 0.3462, 0.5833, 0.3462, 0.6667, 0.3077, 0.6667, 0.3077, 0.6667, 0.3462, 0.6667, 0.3462, 0.75, 0.3077, 0.75, 0.3077, 0.75, 0.3462, 0.75, 0.3462, 0.8333, 0.3077, 0.8333, 0.3077, 0.8333, 0.3462, 0.8333, 0.3462, 0.9167, 0.3077, 0.9167, 0.3077, 0.9167, 0.3462, 0.9167, 0.3462, 1.0, 0.3077, 1.0, 0.3077, 2.22e-16, 0.3462, 2.22e-16, 0.3462, 0.08333, 0.3077, 0.08333, 0.3077, 0.08333, 0.3462, 0.08333, 0.3462, 0.1667, 0.3077, 0.1667, 0.3077, 0.1667, 0.3462, 0.1667, 0.3462, 0.25, 0.3077, 0.25, 0.3077, 0.25, 0.3462, 0.25, 0.3462, 0.3333, 0.3077, 0.3333, 0.3077, 0.3333, 0.3462, 0.3333, 0.3462, 0.4167, 0.3077, 0.4167, 0.3077, 0.4167, 0.3462, 0.4167, 0.3462, 0.5, 0.3077, 0.5, 0.3462, 0.5, 0.3846, 0.5, 0.3846, 0.5833, 0.3462, 0.5833, 0.3462, 0.5833, 0.3846, 0.5833, 0.3846, 0.6667, 0.3462, 0.6667, 0.3462, 0.6667, 0.3846, 0.6667, 0.3846, 0.75, 0.3462, 0.75, 0.3462, 0.75, 0.3846, 0.75, 0.3846, 0.8333, 0.3462, 0.8333, 0.3462, 0.8333, 0.3846, 0.8333, 0.3846, 0.9167, 0.3462, 0.9167, 0.3462, 0.9167, 0.3846, 0.9167, 0.3846, 1.0, 0.3462, 1.0, 0.3462, 2.22e-16, 0.3846, 2.22e-16, 0.3846, 0.08333, 0.3462, 0.08333, 0.3462, 0.08333, 0.3846, 0.08333, 0.3846, 0.1667, 0.3462, 0.1667, 0.3462, 0.1667, 0.3846, 0.1667, 0.3846, 0.25, 0.3462, 0.25, 0.3462, 0.25, 0.3846, 0.25, 0.3846, 0.3333, 0.3462, 0.3333, 0.3462, 0.3333, 0.3846, 0.3333, 0.3846, 0.4167, 0.3462, 0.4167, 0.3462, 0.4167, 0.3846, 0.4167, 0.3846, 0.5, 0.3462, 0.5, 0.3846, 0.5, 0.4231, 0.5, 0.4231, 0.5833, 0.3846, 0.5833, 0.3846, 0.5833, 0.4231, 0.5833, 0.4231, 0.6667, 0.3846, 0.6667, 0.3846, 0.6667, 0.4231, 0.6667, 0.4231, 0.75, 0.3846, 0.75, 0.3846, 0.75, 0.4231, 0.75, 0.4231, 0.8333, 0.3846, 0.8333, 0.3846, 0.8333, 0.4231, 0.8333, 0.4231, 0.9167, 0.3846, 0.9167, 0.3846, 0.9167, 0.4231, 0.9167, 0.4231, 1.0, 0.3846, 1.0, 0.3846, 2.22e-16, 0.4231, 2.22e-16, 0.4231, 0.08333, 0.3846, 0.08333, 0.3846, 0.08333, 0.4231, 0.08333, 0.4231, 0.1667, 0.3846, 0.1667, 0.3846, 0.1667, 0.4231, 0.1667, 0.4231, 0.25, 0.3846, 0.25, 0.3846, 0.25, 0.4231, 0.25, 0.4231, 0.3333, 0.3846, 0.3333, 0.3846, 0.3333, 0.4231, 0.3333, 0.4231, 0.4167, 0.3846, 0.4167, 0.3846, 0.4167, 0.4231, 0.4167, 0.4231, 0.5, 0.3846, 0.5, 0.4231, 0.5, 0.4615, 0.5, 0.4615, 0.5833, 0.4231, 0.5833, 0.4231, 0.5833, 0.4615, 0.5833, 0.4615, 0.6667, 0.4231, 0.6667, 0.4231, 0.6667, 0.4615, 0.6667, 0.4615, 0.75, 0.4231, 0.75, 0.4231, 0.75, 0.4615, 0.75, 0.4615, 0.8333, 0.4231, 0.8333, 0.4231, 0.8333, 0.4615, 0.8333, 0.4615, 0.9167, 0.4231, 0.9167, 0.4231, 0.9167, 0.4615, 0.9167, 0.4615, 1.0, 0.4231, 1.0, 0.4231, 2.22e-16, 0.4615, 2.22e-16, 0.4615, 0.08333, 0.4231, 0.08333, 0.4231, 0.08333, 0.4615, 0.08333, 0.4615, 0.1667, 0.4231, 0.1667, 0.4231, 0.1667, 0.4615, 0.1667, 0.4615, 0.25, 0.4231, 0.25, 0.4231, 0.25, 0.4615, 0.25, 0.4615, 0.3333, 0.4231, 0.3333, 0.4231, 0.3333, 0.4615, 0.3333, 0.4615, 0.4167, 0.4231, 0.4167, 0.4231, 0.4167, 0.4615, 0.4167, 0.4615, 0.5, 0.4231, 0.5, 0.4615, 0.5, 0.5, 0.5, 0.5, 0.5833, 0.4615, 0.5833, 0.4615, 0.5833, 0.5, 0.5833, 0.5, 0.6667, 0.4615, 0.6667, 0.4615, 0.6667, 0.5, 0.6667, 0.5, 0.75, 0.4615, 0.75, 0.4615, 0.75, 0.5, 0.75, 0.5, 0.8333, 0.4615, 0.8333, 0.4615, 0.8333, 0.5, 0.8333, 0.5, 0.9167, 0.4615, 0.9167, 0.4615, 0.9167, 0.5, 0.9167, 0.5, 1.0, 0.4615, 1.0, 0.4615, 2.22e-16, 0.5, 2.22e-16, 0.5, 0.08333, 0.4615, 0.08333, 0.4615, 0.08333, 0.5, 0.08333, 0.5, 0.1667, 0.4615, 0.1667, 0.4615, 0.1667, 0.5, 0.1667, 0.5, 0.25, 0.4615, 0.25, 0.4615, 0.25, 0.5, 0.25, 0.5, 0.3333, 0.4615, 0.3333, 0.4615, 0.3333, 0.5, 0.3333, 0.5, 0.4167, 0.4615, 0.4167, 0.4615, 0.4167, 0.5, 0.4167, 0.5, 0.5, 0.4615, 0.5, 0.5, 0.5, 0.5385, 0.5, 0.5385, 0.5833, 0.5, 0.5833, 0.5, 0.5833, 0.5385, 0.5833, 0.5385, 0.6667, 0.5, 0.6667, 0.5, 0.6667, 0.5385, 0.6667, 0.5385, 0.75, 0.5, 0.75, 0.5, 0.75, 0.5385, 0.75, 0.5385, 0.8333, 0.5, 0.8333, 0.5, 0.8333, 0.5385, 0.8333, 0.5385, 0.9167, 0.5, 0.9167, 0.5, 0.9167, 0.5385, 0.9167, 0.5385, 1.0, 0.5, 1.0, 0.5, 2.22e-16, 0.5385, 2.22e-16, 0.5385, 0.08333, 0.5, 0.08333, 0.5, 0.08333, 0.5385, 0.08333, 0.5385, 0.1667, 0.5, 0.1667, 0.5, 0.1667, 0.5385, 0.1667, 0.5385, 0.25, 0.5, 0.25, 0.5, 0.25, 0.5385, 0.25, 0.5385, 0.3333, 0.5, 0.3333, 0.5, 0.3333, 0.5385, 0.3333, 0.5385, 0.4167, 0.5, 0.4167, 0.5, 0.4167, 0.5385, 0.4167, 0.5385, 0.5, 0.5, 0.5])
me_torus_002.materials.append(mat_material_003)
me_torus_002.use_remesh_fix_poles = True
me_torus_002.use_remesh_preserve_attributes = False
me_torus_002.use_mirror_vertex_groups = False
me_torus_002.update()
me_torus_003 = bpy.data.meshes.new('Torus.003')
me_torus_003.from_pydata([(0.1622, -0.03621, 0.0706), (0.2248, -0.02286, 0.07324), (0.1893, -0.02437, 0.08577), (0.1692, -0.02234, 0.07197), (0.1287, -0.02504, 0.04737), (0.1572, 0.01668, 0.07029), (0.2294, 0.04527, 0.01229), (0.1844, 0.01715, 0.08576), (0.1655, 0.01074, 0.07198), (0.1262, 0.001113, 0.04725), (0.1359, 0.0657, 0.07111), (0.2016, 0.1008, 0.01693), (0.1696, 0.05616, 0.08587), (0.1543, 0.04192, 0.0719), (0.1179, 0.02585, 0.04703), (0.09885, 0.1072, 0.07334), (0.1867, 0.09781, 0.02877), (0.1457, 0.09041, 0.08609), (0.1364, 0.06946, 0.07182), (0.1044, 0.04774, 0.04677), (0.05028, 0.139, 0.0764), (0.1389, 0.1461, 0.07202), (0.1097, 0.1225, 0.08964), (0.1123, 0.09173, 0.0718), (0.08646, 0.06597, 0.04626), (0.009061, 0.1648, 0.07496), (0.03907, 0.2099, 0.002196), (0.07302, 0.1395, 0.09142), (0.08508, 0.1078, 0.07146), (0.0662, 0.0804, 0.04447), (0.04019, 0.2113, 0.04794), (0.03897, 0.186, 0.07739), (0.05685, 0.1172, 0.07054), (0.04723, 0.08619, 0.04312), (-0.01449, 0.2127, 0.04824), (-0.01204, 0.1848, 0.07718), (0.0399, 0.1657, 0.07519), (0.03063, 0.1196, 0.06876), (0.02736, 0.08865, 0.04181), (-0.07254, 0.1991, 0.04948), (-0.06237, 0.1725, 0.07787), (0.009306, 0.1154, 0.06571), (0.01524, 0.08673, 0.03772), (-0.09865, 0.1842, 0.04034), (-0.07324, 0.1638, 0.06748), (-0.04128, 0.1338, 0.07598), (-6.199e-06, 0.1064, 0.05951), (0.0233, 0.0828, 0.03109), (-0.1539, 0.1405, 0.04535), (-0.1187, 0.1264, 0.06979), (-0.05827, 0.1103, 0.07122), (0.01034, 0.09438, 0.04756), (0.0392, 0.07185, 0.02046), (-0.1923, 0.09059, 0.04776), (-0.1526, 0.08185, 0.07151), (-0.01863, 0.09404, 0.0514), (0.04228, 0.07628, 0.02867), (0.06204, 0.05943, 0.00786), (-0.2153, 0.04527, 0.04754), (-0.1721, 0.03269, 0.07205), (0.04859, 0.06856, 0.0202), (0.0734, 0.05351, 0.01181), (0.08652, 0.04144, -0.003406), (-0.223, -0.02231, 0.04946), (-0.1789, -0.01946, 0.07244), (0.09435, 0.03147, 0.002091), (0.2424, -0.0003086, 0.007018), (0.2474, -0.006291, -0.004673), (-0.2138, -0.07057, 0.05442), (-0.1731, -0.06785, 0.07283), (0.1116, -0.02206, -0.0007744), (0.1114, -0.01925, 0.001874), (0.1127, -0.01568, -0.01261), (-0.1932, -0.1343, 0.04849), (-0.1567, -0.1209, 0.07319), (0.09513, -0.08149, 0.01132), (0.1044, -0.06161, 0.009136), (0.1089, -0.04819, -0.007757), (-0.1514, -0.2096, -0.002829), (-0.1289, -0.1602, 0.07407), (0.04801, -0.1276, 0.03878), (0.07948, -0.09953, 0.02141), (0.09407, -0.08032, 0.003088), (-0.1082, -0.2213, 0.04481), (-0.07244, -0.202, 0.07021), (-0.01012, -0.1653, 0.06682), (0.05002, -0.13, 0.04297), (0.0592, -0.1138, 0.02063), (-0.03996, -0.2497, 0.03911), (-0.02827, -0.2247, 0.07081), (0.006963, -0.1868, 0.07298), (0.0329, -0.1496, 0.05824), (0.03826, -0.1281, 0.0344), (-0.01984, -0.2632, 0.05317), (0.04934, -0.2372, 0.06522), (0.05053, -0.1974, 0.07258), (0.0415, -0.159, 0.06555), (0.03561, -0.1314, 0.03888), (0.03978, -0.2608, 0.04907), (0.03692, -0.2342, 0.07748), (0.06489, -0.1976, 0.07933), (0.06359, -0.1594, 0.06869), (0.04536, -0.1326, 0.04421), (0.09765, -0.2524, 0.04735), (0.08828, -0.2247, 0.07944), (0.111, -0.1869, 0.07775), (0.08845, -0.1515, 0.07047), (0.06355, -0.1267, 0.04623), (0.04834, -0.2181, 0.07641), (0.1421, -0.208, 0.07745), (0.1121, -0.1678, 0.087), (0.1139, -0.136, 0.07137), (0.08305, -0.1147, 0.04722), (0.1066, -0.1825, 0.07176), (0.1788, -0.1532, -0.08269), (0.1441, -0.1398, 0.08653), (0.1371, -0.1139, 0.07168), (0.1013, -0.09735, 0.04758), (0.1291, -0.1392, 0.07309), (0.2081, -0.1296, 0.07335), (0.1685, -0.1052, 0.08616), (0.1545, -0.08645, 0.07183), (0.1158, -0.07577, 0.0476), (0.152, -0.08932, 0.07169), (0.2198, -0.07474, 0.07451), (0.1839, -0.06596, 0.0859), (0.1655, -0.05534, 0.07196), (0.1252, -0.05114, 0.04748), (0.2462, 0.007239, -0.004604), (0.13, -0.2253, -0.05303), (0.07413, -0.1206, 0.04648), (0.1406, 0.00487, 0.0609), (0.1104, -0.2013, 0.06587), (0.1601, 0.02636, 0.07185), (0.1431, -0.137, 0.07935), (0.1092, -0.08648, 0.04739), (0.1155, 0.05735, 0.06056), (0.1415, -0.1142, 0.07214), (0.1247, 0.08069, 0.07173), (0.07094, 0.09153, 0.05812), (0.07159, 0.1126, 0.07086), (0.02438, 0.1028, 0.05692), (0.02028, 0.1176, 0.06714), (0.004399, 0.09275, 0.04566), (0.003402, 0.1, 0.05428), (0.05008, 0.06644, 0.01514), (0.05722, 0.0649, 0.01993), (0.2436, -0.00295, 0.004353), (0.1087, 0.00155, 0.00196), (0.1064, -0.05425, 0.00417), (0.09484, -0.08319, 0.01556), (0.04948, -0.1227, 0.03051), (0.03862, -0.1402, 0.05151), (0.03036, -0.1456, 0.0547), (0.05278, -0.1592, 0.06705), (0.06987, -0.1394, 0.06014), (0.196, -0.03, 0.07217), (0.1015, -0.1438, 0.07083), (0.1612, -0.009563, 0.07008), (0.113, -0.1061, 0.0612), (0.1745, 0.07286, 0.06981), (0.1227, 0.01355, 0.04696), (0.1459, -0.1001, 0.07166), (0.1183, 0.08679, 0.07192), (0.1397, -0.05404, 0.06108), (0.06415, 0.1351, 0.08291), (0.09618, 0.05686, 0.04637), (0.02394, 0.15, 0.07754), (0.03987, 0.1984, 0.06332), (0.05795, 0.08346, 0.0434), (0.004286, 0.2082, 0.009925), (-0.06745, 0.1858, 0.06368), (0.02175, 0.08785, 0.03971), (-0.09852, 0.1857, 0.04988), (-0.1424, 0.1311, 0.05963), (0.03229, 0.07732, 0.02524), (-0.1754, 0.1145, 0.04749), (-0.1993, 0.03728, 0.06183), (0.0742, 0.05083, 0.002231), (-0.2215, 0.01068, 0.04947), (-0.2012, -0.0751, 0.06338), (0.1105, 0.0003131, -0.01256), (-0.193, -0.1729, -0.02138), (-0.1495, -0.1716, 0.06269), (0.1028, -0.06337, -0.00284), (-0.1365, -0.2016, 0.04712), (-0.04296, -0.2379, 0.05915), (0.05056, -0.1209, 0.02758), (-0.007705, -0.2585, 0.04024), (0.03835, -0.2475, 0.06329), (0.04048, -0.132, 0.04155), (0.06873, -0.2564, 0.04889), (0.2081, -0.02382, 0.08023), (0.1416, -0.151, 0.07215), (0.2311, -0.03344, 0.02203), (0.1281, -0.1538, 0.08677), (0.1677, -0.03878, 0.07191), (0.1884, 0.06632, 0.0746), (0.1635, -0.09582, 0.07842), (0.1897, 0.1088, 0.02329), (0.1762, -0.08559, 0.08604), (0.09025, 0.172, 0.02859), (0.07994, 0.1818, 0.02663), (0.01445, 0.1854, 0.07696), (-0.04497, 0.1777, 0.06548), (-0.1004, 0.1143, 0.07421), (-0.1376, 0.1034, 0.07128), (0.02495, 0.07955, 0.01982), (-0.1759, 0.006514, 0.07239), (0.1124, -0.01992, -0.006033), (-0.1643, -0.0944, 0.07292), (-0.01135, -0.1421, 0.04941), (-0.1034, -0.1809, 0.07306), (-0.02078, -0.2051, 0.07359), (0.02515, -0.2304, 0.06297), (0.0621, -0.2164, 0.07538), (0.1866, -0.04517, 0.08585), (0.06246, -0.2295, 0.07957), (0.1803, -0.02327, 0.07853), (0.1246, -0.1864, 0.08157), (0.1869, -0.003613, 0.08577), (0.1546, -0.1844, 0.07586), (0.1626, 0.04916, 0.07865), (0.1881, -0.1183, 0.08008), (0.1577, 0.07328, 0.08599), (0.2284, -0.1008, -0.05808), (0.1117, 0.1074, 0.08043), (0.09139, 0.131, 0.09054), (-0.02309, 0.1031, 0.05983), (-0.04571, 0.1003, 0.06377), (0.06146, 0.06124, 0.01498), (0.07448, 0.05192, 0.008865), (0.1113, -0.02065, 0.0006158), (0.1076, -0.05029, 0.00378), (0.06739, -0.1122, 0.02807), (0.01308, -0.1477, 0.05474), (0.01284, -0.1685, 0.068), (0.02505, -0.1921, 0.07374), (0.06931, -0.1782, 0.07308), (0.08727, -0.1923, 0.07873), (0.05497, -0.1296, 0.04512), (0.1436, -0.02461, 0.06105), (0.04219, -0.231, 0.07166), (0.1676, -0.005769, 0.07189), (0.1165, -0.1743, 0.07875), (0.09293, -0.1059, 0.04718), (0.131, 0.0327, 0.06074), (0.1129, -0.1609, 0.07367), (0.1457, 0.0558, 0.07177), (0.1652, -0.08413, 0.07803), (0.1211, -0.06337, 0.04734), (0.09507, 0.07742, 0.06023), (0.09918, 0.0999, 0.07149), (0.04709, 0.1, 0.0583), (0.0442, 0.1185, 0.06949), (0.00683, 0.09936, 0.05359), (0.004244, 0.1108, 0.06282), (0.02219, 0.08312, 0.03147), (0.02564, 0.08676, 0.039), (0.07945, 0.04758, 0.007056), (0.08957, 0.03904, 0.0073), (0.1114, -0.01709, -0.001325), (0.1101, -0.04021, 0.004715), (0.08867, -0.09007, 0.0145), (0.06668, -0.1142, 0.03123), (0.02415, -0.1399, 0.0473), (0.03539, -0.1544, 0.06242), (0.04742, -0.1462, 0.05852), (0.07675, -0.1554, 0.06942), (0.09247, -0.1258, 0.06094), (0.1885, 0.0217, 0.07226), (0.1281, -0.01185, 0.0471), (0.1276, -0.03799, 0.04723), (0.1256, -0.1249, 0.07142), (0.1479, 0.04152, 0.07029), (0.1292, -0.08173, 0.0612), (0.1484, 0.1182, 0.06118), (0.1117, 0.03692, 0.04671), (0.1603, -0.07085, 0.07182), (0.07553, 0.1234, 0.07458), (0.02567, 0.1606, 0.08113), (0.0762, 0.07384, 0.04527), (0.00313, 0.1784, 0.06821), (-0.01361, 0.1989, 0.06279), (0.03793, 0.08738, 0.04222), (-0.04409, 0.206, 0.04911), (-0.09327, 0.1709, 0.05666), (0.01733, 0.08445, 0.03294), (-0.1309, 0.1603, 0.04481), (-0.1777, 0.0844, 0.06138), (0.0512, 0.0658, 0.01439), (-0.2052, 0.06749, 0.04826), (-0.2069, -0.02226, 0.06302), (0.09777, 0.02954, -0.008515), (-0.2435, -0.04739, -0.03108), (-0.1798, -0.1281, 0.06255), (0.1122, -0.0318, -0.01063), (-0.1775, -0.1584, 0.04866), (-0.09838, -0.2117, 0.05997), (0.07956, -0.09708, 0.01015), (-0.07927, -0.235, 0.04359), (0.002511, -0.2502, 0.06249), (0.03994, -0.1293, 0.03777), (0.01026, -0.2628, 0.05164), (0.09355, -0.2402, 0.06413), (0.1044, -0.1688, 0.07343), (0.09321, -0.1776, 0.08728), (0.2043, 0.0231, 0.07667), (0.1426, -0.1269, 0.07849), (0.2245, 0.02753, 0.02311), (0.1563, -0.1225, 0.08635), (0.1623, 0.1041, 0.06715), (0.1761, -0.0606, 0.07849), (0.1579, -0.06275, 0.0709), (0.09519, 0.1922, 0.005797), (0.08095, 0.1556, 0.08161), (0.0645, 0.1786, 0.07578), (-0.01086, 0.1662, 0.0831), (-0.0372, 0.1787, 0.07754), (-0.06899, 0.1442, 0.07533), (-0.09834, 0.144, 0.06937), (-0.1211, 0.0771, 0.07251), (-0.1628, 0.05713, 0.07198), (0.09138, 0.03785, -0.002931), (-0.1764, -0.04367, 0.07286), (0.08817, -0.08738, 0.005018), (-0.1443, -0.1406, 0.07416), (-0.05839, -0.1842, 0.07383), (-0.05115, -0.2137, 0.07165), (0.06605, -0.2172, 0.06535), (0.009186, -0.2343, 0.08134), (0.08077, -0.2046, 0.08217), (0.1157, -0.2182, 0.07919), (0.1758, 0.01405, 0.07856), (0.1581, -0.1519, 0.0809), (0.177, 0.03665, 0.08582), (0.1921, -0.1765, -0.03066), (0.1407, 0.07989, 0.07894), (0.2021, -0.06994, 0.08039), (0.1277, 0.1065, 0.08788), (0.1038, 0.1314, 0.07506), (0.02389, 0.1388, 0.07542), (-0.0257, 0.1185, 0.06959), (-0.05334, 0.1209, 0.07467), (0.01466, 0.08773, 0.03898), (0.01805, 0.08502, 0.03398), (0.09812, 0.02667, 0.002648), (0.1074, 0.005625, -0.0004284), (0.1003, -0.07163, 0.01028), (0.0751, -0.1032, 0.02098), (0.01801, -0.1481, 0.05532), (-0.006185, -0.1763, 0.07139), (0.03603, -0.1783, 0.07193), (0.0756, -0.1972, 0.0716), (0.1423, -0.03923, 0.06084), (0.1786, -0.04188, 0.07843), (0.2051, -0.04692, 0.08033), (0.1937, -0.05586, 0.07202), (0.1351, -0.0678, 0.06097), (0.1702, -0.07816, 0.07836), (0.1953, -0.094, 0.07956), (0.1552, -0.1106, 0.07845), (0.1218, -0.0939, 0.06098), (0.1535, -0.1113, 0.07835), (0.1731, -0.1351, 0.08059), (0.1278, -0.1557, 0.07962), (0.1035, -0.1159, 0.06086), (0.1566, -0.1383, 0.07175), (0.1414, -0.1691, 0.08133), (0.1052, -0.1946, 0.07854), (0.08189, -0.1325, 0.06031), (0.1224, -0.1597, 0.07304), (0.1027, -0.1955, 0.08188), (0.1195, -0.229, 0.06222), (0.05927, -0.1428, 0.05917), (0.08604, -0.1736, 0.0734), (0.09037, -0.2111, 0.07426), (0.06584, -0.2445, 0.06486), (0.03971, -0.1459, 0.05642), (0.05299, -0.1782, 0.07242), (0.03319, -0.2164, 0.07844), (0.009796, -0.248, 0.06593), (0.02564, -0.1429, 0.0516), (0.02278, -0.1734, 0.0704), (0.01079, -0.2109, 0.07263), (-0.004669, -0.2451, 0.05714), (0.0359, -0.1319, 0.03959), (0.01034, -0.1586, 0.06341), (-0.03944, -0.1948, 0.0738), (-0.07209, -0.2239, 0.05885), (0.06836, -0.1066, 0.01737), (0.04466, -0.1313, 0.04234), (-0.07024, -0.1656, 0.07245), (-0.1272, -0.1915, 0.06253), (0.09937, -0.07311, 0.009821), (0.07878, -0.1072, 0.00673), (0.05944, -0.1143, 0.0222), (-0.1661, -0.1499, 0.06319), (0.1105, -0.03557, 0.0009019), (0.1091, -0.04512, 0.004223), (0.1056, -0.05425, -0.0009596), (-0.1914, -0.1017, 0.06335), (0.1089, 0.001202, -0.001235), (0.1079, 0.003533, 0.0008267), (0.1067, 0.01037, -0.006468), (-0.2054, -0.04894, 0.06378), (0.09296, 0.03457, 0.003161), (0.0828, 0.04539, 0.00735), (0.06586, 0.06183, 0.005641), (-0.2045, 0.007047, 0.06301), (0.06623, 0.05805, 0.01269), (0.04299, 0.07417, 0.0254), (-0.1185, 0.05818, 0.06929), (-0.1897, 0.06042, 0.06214), (0.03796, 0.07408, 0.02277), (-0.005147, 0.09536, 0.04996), (-0.1103, 0.09591, 0.07325), (-0.1618, 0.107, 0.06122), (0.01165, 0.08812, 0.03929), (-0.02766, 0.1098, 0.06577), (-0.08536, 0.129, 0.07497), (-0.121, 0.1496, 0.05922), (0.005222, 0.09595, 0.04987), (-0.0658, 0.1846, 0.05509), (0.01569, 0.1011, 0.05518), (-0.04064, 0.1924, 0.06334), (0.03601, 0.1017, 0.05765), (0.01456, 0.198, 0.0603), (0.06006, 0.0955, 0.05755), (0.0669, 0.1925, 0.06174), (0.08354, 0.08488, 0.05925), (0.1254, 0.1244, 0.0734), (0.102, 0.1458, 0.07991), (0.03891, 0.1457, 0.08391), (0.106, 0.06753, 0.06024), (0.1268, 0.09381, 0.07952), (0.147, 0.1228, 0.06751), (0.121, 0.1302, 0.07022), (0.1239, 0.04514, 0.06048), (0.1522, 0.06467, 0.07863), (0.1766, 0.08839, 0.07154), (0.1613, 0.09533, 0.06357), (0.1364, 0.01889, 0.06063), (0.1696, 0.03169, 0.07851), (0.1958, 0.04437, 0.07449), (0.1786, 0.04593, 0.07224), (0.1427, -0.009754, 0.06078), (0.1784, -0.004555, 0.07845), (0.2053, -0.0007445, 0.07973), (0.189, -0.004752, 0.07309)], [(317, 36), (341, 37), (35, 317), (36, 341)], [(449, 270, 6, 194), (448, 307, 7, 220), (447, 333, 8, 243), (446, 131, 9, 271), (445, 160, 11, 309), (444, 197, 12, 335), (443, 222, 13, 133), (442, 246, 14, 161), (441, 276, 16, 199), (440, 311, 17, 224), (439, 337, 18, 248), (438, 136, 19, 277), (437, 165, 21, 314), (436, 201, 22, 339), (435, 226, 23, 138), (434, 251, 24, 166), (433, 280, 26, 202), (432, 315, 27, 227), (431, 340, 28, 252), (430, 139, 29, 281), (429, 168, 31, 316), (428, 253, 33, 169), (427, 283, 35, 203), (426, 141, 38, 284), (425, 171, 40, 318), (424, 255, 42, 172), (423, 286, 44, 204), (422, 143, 47, 287), (421, 174, 49, 320), (420, 205, 50, 343), (419, 228, 51, 144), (418, 257, 52, 175), (417, 289, 54, 206), (416, 321, 55, 229), (415, 344, 56, 258), (414, 145, 57, 290), (413, 177, 59, 322), (412, 207, 60, 345), (411, 230, 61, 146), (410, 259, 62, 178), (409, 292, 64, 208), (408, 323, 65, 231), (407, 346, 66, 260), (406, 147, 67, 293), (405, 180, 69, 324), (404, 209, 70, 347), (403, 232, 71, 148), (402, 261, 72, 181), (401, 295, 74, 210), (400, 325, 75, 233), (399, 348, 76, 262), (398, 149, 77, 296), (397, 183, 79, 326), (396, 211, 80, 349), (395, 234, 81, 150), (394, 263, 82, 184), (393, 298, 84, 212), (392, 327, 85, 235), (391, 350, 86, 264), (390, 151, 87, 299), (389, 186, 89, 328), (388, 213, 90, 351), (387, 236, 91, 152), (386, 265, 92, 187), (385, 301, 94, 214), (384, 329, 95, 237), (383, 352, 96, 266), (382, 153, 97, 302), (381, 189, 99, 330), (380, 215, 100, 353), (379, 238, 101, 154), (378, 267, 102, 190), (377, 304, 104, 217), (376, 331, 105, 239), (375, 305, 106, 268), (374, 155, 107, 240), (373, 129, 109, 332), (372, 219, 110, 306), (371, 193, 111, 157), (370, 269, 112, 130), (369, 244, 114, 221), (368, 334, 115, 195), (367, 308, 116, 273), (366, 159, 117, 245), (365, 134, 119, 336), (364, 223, 120, 310), (363, 198, 121, 162), (362, 275, 122, 135), (361, 249, 124, 225), (360, 338, 125, 200), (359, 312, 126, 278), (358, 164, 127, 250), (357, 156, 1, 128), (356, 192, 2, 216), (355, 218, 3, 196), (354, 241, 4, 272), (164, 354, 272, 127), (126, 196, 354, 164), (196, 3, 241, 354), (312, 355, 196, 126), (125, 216, 355, 312), (216, 2, 218, 355), (338, 356, 216, 125), (124, 128, 356, 338), (128, 1, 192, 356), (249, 357, 128, 124), (123, 313, 357, 249), (313, 0, 156, 357), (275, 358, 250, 122), (121, 278, 358, 275), (278, 126, 164, 358), (198, 359, 278, 121), (120, 200, 359, 198), (200, 125, 312, 359), (223, 360, 200, 120), (119, 225, 360, 223), (225, 124, 338, 360), (134, 361, 225, 119), (118, 137, 361, 134), (137, 123, 249, 361), (159, 362, 135, 117), (116, 162, 362, 159), (162, 121, 275, 362), (308, 363, 162, 116), (115, 310, 363, 308), (310, 120, 198, 363), (334, 364, 310, 115), (114, 336, 364, 334), (336, 119, 223, 364), (244, 365, 336, 114), (113, 247, 365, 244), (247, 118, 134, 365), (269, 366, 245, 112), (111, 273, 366, 269), (273, 116, 159, 366), (193, 367, 273, 111), (110, 195, 367, 193), (195, 115, 308, 367), (219, 368, 195, 110), (109, 221, 368, 219), (221, 114, 334, 368), (129, 369, 221, 109), (108, 132, 369, 129), (132, 113, 244, 369), (155, 370, 130, 107), (106, 157, 370, 155), (157, 111, 269, 370), (305, 371, 157, 106), (105, 306, 371, 305), (306, 110, 193, 371), (331, 372, 306, 105), (104, 332, 372, 331), (332, 109, 219, 372), (304, 373, 332, 104), (103, 242, 373, 304), (242, 108, 129, 373), (267, 374, 240, 102), (101, 268, 374, 267), (268, 106, 155, 374), (238, 375, 268, 101), (100, 239, 375, 238), (239, 105, 305, 375), (215, 376, 239, 100), (99, 217, 376, 215), (217, 104, 331, 376), (189, 377, 217, 99), (98, 191, 377, 189), (191, 103, 304, 377), (153, 378, 190, 97), (96, 154, 378, 153), (154, 101, 267, 378), (352, 379, 154, 96), (95, 353, 379, 352), (353, 100, 238, 379), (329, 380, 353, 95), (94, 330, 380, 329), (330, 99, 215, 380), (301, 381, 330, 94), (93, 303, 381, 301), (303, 98, 189, 381), (265, 382, 302, 92), (91, 266, 382, 265), (266, 96, 153, 382), (236, 383, 266, 91), (90, 237, 383, 236), (237, 95, 352, 383), (213, 384, 237, 90), (89, 214, 384, 213), (214, 94, 329, 384), (186, 385, 214, 89), (88, 188, 385, 186), (188, 93, 301, 385), (151, 386, 187, 87), (86, 152, 386, 151), (152, 91, 265, 386), (350, 387, 152, 86), (85, 351, 387, 350), (351, 90, 236, 387), (327, 388, 351, 85), (84, 328, 388, 327), (328, 89, 213, 388), (298, 389, 328, 84), (83, 300, 389, 298), (300, 88, 186, 389), (263, 390, 299, 82), (81, 264, 390, 263), (264, 86, 151, 390), (234, 391, 264, 81), (80, 235, 391, 234), (235, 85, 350, 391), (211, 392, 235, 80), (79, 212, 392, 211), (212, 84, 327, 392), (183, 393, 212, 79), (78, 185, 393, 183), (185, 83, 298, 393), (149, 394, 184, 77), (76, 150, 394, 149), (150, 81, 263, 394), (348, 395, 150, 76), (75, 349, 395, 348), (349, 80, 234, 395), (325, 396, 349, 75), (74, 326, 396, 325), (326, 79, 211, 396), (295, 397, 326, 74), (73, 297, 397, 295), (297, 78, 183, 397), (261, 398, 296, 72), (71, 262, 398, 261), (262, 76, 149, 398), (232, 399, 262, 71), (70, 233, 399, 232), (233, 75, 348, 399), (209, 400, 233, 70), (69, 210, 400, 209), (210, 74, 325, 400), (180, 401, 210, 69), (68, 182, 401, 180), (182, 73, 295, 401), (147, 402, 181, 67), (66, 148, 402, 147), (148, 71, 261, 402), (346, 403, 148, 66), (65, 347, 403, 346), (347, 70, 232, 403), (323, 404, 347, 65), (64, 324, 404, 323), (324, 69, 209, 404), (292, 405, 324, 64), (63, 294, 405, 292), (294, 68, 180, 405), (259, 406, 293, 62), (61, 260, 406, 259), (260, 66, 147, 406), (230, 407, 260, 61), (60, 231, 407, 230), (231, 65, 346, 407), (207, 408, 231, 60), (59, 208, 408, 207), (208, 64, 323, 408), (177, 409, 208, 59), (58, 179, 409, 177), (179, 63, 292, 409), (145, 410, 178, 57), (56, 146, 410, 145), (146, 61, 259, 410), (344, 411, 146, 56), (55, 345, 411, 344), (345, 60, 230, 411), (321, 412, 345, 55), (54, 322, 412, 321), (322, 59, 207, 412), (289, 413, 322, 54), (53, 291, 413, 289), (291, 58, 177, 413), (257, 414, 290, 52), (51, 258, 414, 257), (258, 56, 145, 414), (228, 415, 258, 51), (50, 229, 415, 228), (229, 55, 344, 415), (205, 416, 229, 50), (49, 206, 416, 205), (206, 54, 321, 416), (174, 417, 206, 49), (48, 176, 417, 174), (176, 53, 289, 417), (143, 418, 175, 47), (46, 144, 418, 143), (144, 51, 257, 418), (342, 419, 144, 46), (45, 343, 419, 342), (343, 50, 228, 419), (319, 420, 343, 45), (44, 320, 420, 319), (320, 49, 205, 420), (286, 421, 320, 44), (43, 288, 421, 286), (288, 48, 174, 421), (255, 422, 287, 42), (41, 256, 422, 255), (256, 46, 143, 422), (171, 423, 204, 40), (39, 173, 423, 171), (173, 43, 286, 423), (141, 424, 172, 38), (37, 142, 424, 141), (142, 41, 255, 424), (283, 425, 318, 35), (34, 285, 425, 283), (285, 39, 171, 425), (253, 426, 284, 33), (32, 254, 426, 253), (254, 37, 141, 426), (168, 427, 203, 31), (30, 170, 427, 168), (170, 34, 283, 427), (139, 428, 169, 29), (28, 140, 428, 139), (140, 32, 253, 428), (280, 429, 316, 26), (25, 282, 429, 280), (282, 30, 168, 429), (251, 430, 281, 24), (23, 252, 430, 251), (252, 28, 139, 430), (226, 431, 252, 23), (22, 227, 431, 226), (227, 27, 340, 431), (201, 432, 227, 22), (21, 202, 432, 201), (202, 26, 315, 432), (165, 433, 202, 21), (20, 167, 433, 165), (167, 25, 280, 433), (136, 434, 166, 19), (18, 138, 434, 136), (138, 23, 251, 434), (337, 435, 138, 18), (17, 339, 435, 337), (339, 22, 226, 435), (311, 436, 339, 17), (16, 314, 436, 311), (314, 21, 201, 436), (276, 437, 314, 16), (15, 279, 437, 276), (279, 20, 165, 437), (246, 438, 277, 14), (13, 248, 438, 246), (248, 18, 136, 438), (222, 439, 248, 13), (12, 224, 439, 222), (224, 17, 337, 439), (197, 440, 224, 12), (11, 199, 440, 197), (199, 16, 311, 440), (160, 441, 199, 11), (10, 163, 441, 160), (163, 15, 276, 441), (131, 442, 161, 9), (8, 133, 442, 131), (133, 13, 246, 442), (333, 443, 133, 8), (7, 335, 443, 333), (335, 12, 222, 443), (307, 444, 335, 7), (6, 309, 444, 307), (309, 11, 197, 444), (270, 445, 309, 6), (5, 274, 445, 270), (274, 10, 160, 445), (241, 446, 271, 4), (3, 243, 446, 241), (243, 8, 131, 446), (218, 447, 243, 3), (2, 220, 447, 218), (220, 7, 333, 447), (192, 448, 220, 2), (1, 194, 448, 192), (194, 6, 307, 448), (156, 449, 194, 1), (0, 158, 449, 156), (158, 5, 270, 449)])
me_torus_003.polygons.foreach_set('use_smooth', [True] * 384)
_uv = me_torus_003.uv_layers.new(name='UVMap')
_uv.uv.foreach_set('vector', [0.5577, 0.625, 0.5769, 0.625, 0.5769, 0.6667, 0.5577, 0.6667, 0.5577, 0.7083, 0.5769, 0.7083, 0.5769, 0.75, 0.5577, 0.75, 0.5577, 0.7917, 0.5769, 0.7917, 0.5769, 0.8333, 0.5577, 0.8333, 0.5577, 0.875, 0.5769, 0.875, 0.5769, 0.9167, 0.5577, 0.9167, 0.5962, 0.625, 0.6154, 0.625, 0.6154, 0.6667, 0.5962, 0.6667, 0.5962, 0.7083, 0.6154, 0.7083, 0.6154, 0.75, 0.5962, 0.75, 0.5962, 0.7917, 0.6154, 0.7917, 0.6154, 0.8333, 0.5962, 0.8333, 0.5962, 0.875, 0.6154, 0.875, 0.6154, 0.9167, 0.5962, 0.9167, 0.6346, 0.625, 0.6538, 0.625, 0.6538, 0.6667, 0.6346, 0.6667, 0.6346, 0.7083, 0.6538, 0.7083, 0.6538, 0.75, 0.6346, 0.75, 0.6346, 0.7917, 0.6538, 0.7917, 0.6538, 0.8333, 0.6346, 0.8333, 0.6346, 0.875, 0.6538, 0.875, 0.6538, 0.9167, 0.6346, 0.9167, 0.6731, 0.625, 0.6923, 0.625, 0.6923, 0.6667, 0.6731, 0.6667, 0.6731, 0.7083, 0.6923, 0.7083, 0.6923, 0.75, 0.6731, 0.75, 0.6731, 0.7917, 0.6923, 0.7917, 0.6923, 0.8333, 0.6731, 0.8333, 0.6731, 0.875, 0.6923, 0.875, 0.6923, 0.9167, 0.6731, 0.9167, 0.7115, 0.625, 0.7308, 0.625, 0.7308, 0.6667, 0.7115, 0.6667, 0.7115, 0.7083, 0.7308, 0.7083, 0.7308, 0.75, 0.7115, 0.75, 0.7115, 0.7917, 0.7308, 0.7917, 0.7308, 0.8333, 0.7115, 0.8333, 0.7115, 0.875, 0.7308, 0.875, 0.7308, 0.9167, 0.7115, 0.9167, 0.75, 0.625, 0.7692, 0.625, 0.7692, 0.6667, 0.75, 0.6667, 0.75, 0.875, 0.7692, 0.875, 0.7692, 0.9167, 0.75, 0.9167, 0.7885, 0.625, 0.8077, 0.625, 0.8077, 0.6667, 0.7885, 0.6667, 0.7885, 0.875, 0.8077, 0.875, 0.8077, 0.9167, 0.7885, 0.9167, 0.8269, 0.625, 0.8462, 0.625, 0.8462, 0.6667, 0.8269, 0.6667, 0.8269, 0.875, 0.8462, 0.875, 0.8462, 0.9167, 0.8269, 0.9167, 0.8654, 0.625, 0.8846, 0.625, 0.8846, 0.6667, 0.8654, 0.6667, 0.8654, 0.875, 0.8846, 0.875, 0.8846, 0.9167, 0.8654, 0.9167, 0.9038, 0.625, 0.9231, 0.625, 0.9231, 0.6667, 0.9038, 0.6667, 0.9038, 0.7083, 0.9231, 0.7083, 0.9231, 0.75, 0.9038, 0.75, 0.9038, 0.7917, 0.9231, 0.7917, 0.9231, 0.8333, 0.9038, 0.8333, 0.9038, 0.875, 0.9231, 0.875, 0.9231, 0.9167, 0.9038, 0.9167, 0.9423, 0.625, 0.9615, 0.625, 0.9615, 0.6667, 0.9423, 0.6667, 0.9423, 0.7083, 0.9615, 0.7083, 0.9615, 0.75, 0.9423, 0.75, 0.9423, 0.7917, 0.9615, 0.7917, 0.9615, 0.8333, 0.9423, 0.8333, 0.9423, 0.875, 0.9615, 0.875, 0.9615, 0.9167, 0.9423, 0.9167, 0.9808, 0.625, 1.0, 0.625, 1.0, 0.6667, 0.9808, 0.6667, 0.9808, 0.7083, 1.0, 0.7083, 1.0, 0.75, 0.9808, 0.75, 0.9808, 0.7917, 1.0, 0.7917, 1.0, 0.8333, 0.9808, 0.8333, 0.9808, 0.875, 1.0, 0.875, 1.0, 0.9167, 0.9808, 0.9167, 0.01923, 0.625, 0.03846, 0.625, 0.03846, 0.6667, 0.01923, 0.6667, 0.01923, 0.7083, 0.03846, 0.7083, 0.03846, 0.75, 0.01923, 0.75, 0.01923, 0.7917, 0.03846, 0.7917, 0.03846, 0.8333, 0.01923, 0.8333, 0.01923, 0.875, 0.03846, 0.875, 0.03846, 0.9167, 0.01923, 0.9167, 0.05769, 0.625, 0.07692, 0.625, 0.07692, 0.6667, 0.05769, 0.6667, 0.05769, 0.7083, 0.07692, 0.7083, 0.07692, 0.75, 0.05769, 0.75, 0.05769, 0.7917, 0.07692, 0.7917, 0.07692, 0.8333, 0.05769, 0.8333, 0.05769, 0.875, 0.07692, 0.875, 0.07692, 0.9167, 0.05769, 0.9167, 0.09615, 0.625, 0.1154, 0.625, 0.1154, 0.6667, 0.09615, 0.6667, 0.09615, 0.7083, 0.1154, 0.7083, 0.1154, 0.75, 0.09615, 0.75, 0.09615, 0.7917, 0.1154, 0.7917, 0.1154, 0.8333, 0.09615, 0.8333, 0.09615, 0.875, 0.1154, 0.875, 0.1154, 0.9167, 0.09615, 0.9167, 0.1346, 0.625, 0.1538, 0.625, 0.1538, 0.6667, 0.1346, 0.6667, 0.1346, 0.7083, 0.1538, 0.7083, 0.1538, 0.75, 0.1346, 0.75, 0.1346, 0.7917, 0.1538, 0.7917, 0.1538, 0.8333, 0.1346, 0.8333, 0.1346, 0.875, 0.1538, 0.875, 0.1538, 0.9167, 0.1346, 0.9167, 0.1731, 0.625, 0.1923, 0.625, 0.1923, 0.6667, 0.1731, 0.6667, 0.1731, 0.7083, 0.1923, 0.7083, 0.1923, 0.75, 0.1731, 0.75, 0.1731, 0.7917, 0.1923, 0.7917, 0.1923, 0.8333, 0.1731, 0.8333, 0.1731, 0.875, 0.1923, 0.875, 0.1923, 0.9167, 0.1731, 0.9167, 0.2115, 0.625, 0.2308, 0.625, 0.2308, 0.6667, 0.2115, 0.6667, 0.2115, 0.7083, 0.2308, 0.7083, 0.2308, 0.75, 0.2115, 0.75, 0.2115, 0.7917, 0.2308, 0.7917, 0.2308, 0.8333, 0.2115, 0.8333, 0.2115, 0.875, 0.2308, 0.875, 0.2308, 0.9167, 0.2115, 0.9167, 0.25, 0.625, 0.2692, 0.625, 0.2692, 0.6667, 0.25, 0.6667, 0.25, 0.7083, 0.2692, 0.7083, 0.2692, 0.75, 0.25, 0.75, 0.25, 0.7917, 0.2692, 0.7917, 0.2692, 0.8333, 0.25, 0.8333, 0.25, 0.875, 0.2692, 0.875, 0.2692, 0.9167, 0.25, 0.9167, 0.2885, 0.625, 0.3077, 0.625, 0.3077, 0.6667, 0.2885, 0.6667, 0.2885, 0.7083, 0.3077, 0.7083, 0.3077, 0.75, 0.2885, 0.75, 0.2885, 0.7917, 0.3077, 0.7917, 0.3077, 0.8333, 0.2885, 0.8333, 0.2885, 0.875, 0.3077, 0.875, 0.3077, 0.9167, 0.2885, 0.9167, 0.3269, 0.625, 0.3462, 0.625, 0.3462, 0.6667, 0.3269, 0.6667, 0.3269, 0.7083, 0.3462, 0.7083, 0.3462, 0.75, 0.3269, 0.75, 0.3269, 0.7917, 0.3462, 0.7917, 0.3462, 0.8333, 0.3269, 0.8333, 0.3269, 0.875, 0.3462, 0.875, 0.3462, 0.9167, 0.3269, 0.9167, 0.3654, 0.625, 0.3846, 0.625, 0.3846, 0.6667, 0.3654, 0.6667, 0.3654, 0.7083, 0.3846, 0.7083, 0.3846, 0.75, 0.3654, 0.75, 0.3654, 0.7917, 0.3846, 0.7917, 0.3846, 0.8333, 0.3654, 0.8333, 0.3654, 0.875, 0.3846, 0.875, 0.3846, 0.9167, 0.3654, 0.9167, 0.4038, 0.625, 0.4231, 0.625, 0.4231, 0.6667, 0.4038, 0.6667, 0.4038, 0.7083, 0.4231, 0.7083, 0.4231, 0.75, 0.4038, 0.75, 0.4038, 0.7917, 0.4231, 0.7917, 0.4231, 0.8333, 0.4038, 0.8333, 0.4038, 0.875, 0.4231, 0.875, 0.4231, 0.9167, 0.4038, 0.9167, 0.4423, 0.625, 0.4615, 0.625, 0.4615, 0.6667, 0.4423, 0.6667, 0.4423, 0.7083, 0.4615, 0.7083, 0.4615, 0.75, 0.4423, 0.75, 0.4423, 0.7917, 0.4615, 0.7917, 0.4615, 0.8333, 0.4423, 0.8333, 0.4423, 0.875, 0.4615, 0.875, 0.4615, 0.9167, 0.4423, 0.9167, 0.4808, 0.625, 0.5, 0.625, 0.5, 0.6667, 0.4808, 0.6667, 0.4808, 0.7083, 0.5, 0.7083, 0.5, 0.75, 0.4808, 0.75, 0.4808, 0.7917, 0.5, 0.7917, 0.5, 0.8333, 0.4808, 0.8333, 0.4808, 0.875, 0.5, 0.875, 0.5, 0.9167, 0.4808, 0.9167, 0.5192, 0.625, 0.5385, 0.625, 0.5385, 0.6667, 0.5192, 0.6667, 0.5192, 0.7083, 0.5385, 0.7083, 0.5385, 0.75, 0.5192, 0.75, 0.5192, 0.7917, 0.5385, 0.7917, 0.5385, 0.8333, 0.5192, 0.8333, 0.5192, 0.875, 0.5385, 0.875, 0.5385, 0.9167, 0.5192, 0.9167, 0.5, 0.875, 0.5192, 0.875, 0.5192, 0.9167, 0.5, 0.9167, 0.5, 0.8333, 0.5192, 0.8333, 0.5192, 0.875, 0.5, 0.875, 0.5192, 0.8333, 0.5385, 0.8333, 0.5385, 0.875, 0.5192, 0.875, 0.5, 0.7917, 0.5192, 0.7917, 0.5192, 0.8333, 0.5, 0.8333, 0.5, 0.75, 0.5192, 0.75, 0.5192, 0.7917, 0.5, 0.7917, 0.5192, 0.75, 0.5385, 0.75, 0.5385, 0.7917, 0.5192, 0.7917, 0.5, 0.7083, 0.5192, 0.7083, 0.5192, 0.75, 0.5, 0.75, 0.5, 0.6667, 0.5192, 0.6667, 0.5192, 0.7083, 0.5, 0.7083, 0.5192, 0.6667, 0.5385, 0.6667, 0.5385, 0.7083, 0.5192, 0.7083, 0.5, 0.625, 0.5192, 0.625, 0.5192, 0.6667, 0.5, 0.6667, 0.5, 0.5833, 0.5192, 0.5833, 0.5192, 0.625, 0.5, 0.625, 0.5192, 0.5833, 0.5385, 0.5833, 0.5385, 0.625, 0.5192, 0.625, 0.4615, 0.875, 0.4808, 0.875, 0.4808, 0.9167, 0.4615, 0.9167, 0.4615, 0.8333, 0.4808, 0.8333, 0.4808, 0.875, 0.4615, 0.875, 0.4808, 0.8333, 0.5, 0.8333, 0.5, 0.875, 0.4808, 0.875, 0.4615, 0.7917, 0.4808, 0.7917, 0.4808, 0.8333, 0.4615, 0.8333, 0.4615, 0.75, 0.4808, 0.75, 0.4808, 0.7917, 0.4615, 0.7917, 0.4808, 0.75, 0.5, 0.75, 0.5, 0.7917, 0.4808, 0.7917, 0.4615, 0.7083, 0.4808, 0.7083, 0.4808, 0.75, 0.4615, 0.75, 0.4615, 0.6667, 0.4808, 0.6667, 0.4808, 0.7083, 0.4615, 0.7083, 0.4808, 0.6667, 0.5, 0.6667, 0.5, 0.7083, 0.4808, 0.7083, 0.4615, 0.625, 0.4808, 0.625, 0.4808, 0.6667, 0.4615, 0.6667, 0.4615, 0.5833, 0.4808, 0.5833, 0.4808, 0.625, 0.4615, 0.625, 0.4808, 0.5833, 0.5, 0.5833, 0.5, 0.625, 0.4808, 0.625, 0.4231, 0.875, 0.4423, 0.875, 0.4423, 0.9167, 0.4231, 0.9167, 0.4231, 0.8333, 0.4423, 0.8333, 0.4423, 0.875, 0.4231, 0.875, 0.4423, 0.8333, 0.4615, 0.8333, 0.4615, 0.875, 0.4423, 0.875, 0.4231, 0.7917, 0.4423, 0.7917, 0.4423, 0.8333, 0.4231, 0.8333, 0.4231, 0.75, 0.4423, 0.75, 0.4423, 0.7917, 0.4231, 0.7917, 0.4423, 0.75, 0.4615, 0.75, 0.4615, 0.7917, 0.4423, 0.7917, 0.4231, 0.7083, 0.4423, 0.7083, 0.4423, 0.75, 0.4231, 0.75, 0.4231, 0.6667, 0.4423, 0.6667, 0.4423, 0.7083, 0.4231, 0.7083, 0.4423, 0.6667, 0.4615, 0.6667, 0.4615, 0.7083, 0.4423, 0.7083, 0.4231, 0.625, 0.4423, 0.625, 0.4423, 0.6667, 0.4231, 0.6667, 0.4231, 0.5833, 0.4423, 0.5833, 0.4423, 0.625, 0.4231, 0.625, 0.4423, 0.5833, 0.4615, 0.5833, 0.4615, 0.625, 0.4423, 0.625, 0.3846, 0.875, 0.4038, 0.875, 0.4038, 0.9167, 0.3846, 0.9167, 0.3846, 0.8333, 0.4038, 0.8333, 0.4038, 0.875, 0.3846, 0.875, 0.4038, 0.8333, 0.4231, 0.8333, 0.4231, 0.875, 0.4038, 0.875, 0.3846, 0.7917, 0.4038, 0.7917, 0.4038, 0.8333, 0.3846, 0.8333, 0.3846, 0.75, 0.4038, 0.75, 0.4038, 0.7917, 0.3846, 0.7917, 0.4038, 0.75, 0.4231, 0.75, 0.4231, 0.7917, 0.4038, 0.7917, 0.3846, 0.7083, 0.4038, 0.7083, 0.4038, 0.75, 0.3846, 0.75, 0.3846, 0.6667, 0.4038, 0.6667, 0.4038, 0.7083, 0.3846, 0.7083, 0.4038, 0.6667, 0.4231, 0.6667, 0.4231, 0.7083, 0.4038, 0.7083, 0.3846, 0.625, 0.4038, 0.625, 0.4038, 0.6667, 0.3846, 0.6667, 0.3846, 0.5833, 0.4038, 0.5833, 0.4038, 0.625, 0.3846, 0.625, 0.4038, 0.5833, 0.4231, 0.5833, 0.4231, 0.625, 0.4038, 0.625, 0.3462, 0.875, 0.3654, 0.875, 0.3654, 0.9167, 0.3462, 0.9167, 0.3462, 0.8333, 0.3654, 0.8333, 0.3654, 0.875, 0.3462, 0.875, 0.3654, 0.8333, 0.3846, 0.8333, 0.3846, 0.875, 0.3654, 0.875, 0.3462, 0.7917, 0.3654, 0.7917, 0.3654, 0.8333, 0.3462, 0.8333, 0.3462, 0.75, 0.3654, 0.75, 0.3654, 0.7917, 0.3462, 0.7917, 0.3654, 0.75, 0.3846, 0.75, 0.3846, 0.7917, 0.3654, 0.7917, 0.3462, 0.7083, 0.3654, 0.7083, 0.3654, 0.75, 0.3462, 0.75, 0.3462, 0.6667, 0.3654, 0.6667, 0.3654, 0.7083, 0.3462, 0.7083, 0.3654, 0.6667, 0.3846, 0.6667, 0.3846, 0.7083, 0.3654, 0.7083, 0.3462, 0.625, 0.3654, 0.625, 0.3654, 0.6667, 0.3462, 0.6667, 0.3462, 0.5833, 0.3654, 0.5833, 0.3654, 0.625, 0.3462, 0.625, 0.3654, 0.5833, 0.3846, 0.5833, 0.3846, 0.625, 0.3654, 0.625, 0.3077, 0.875, 0.3269, 0.875, 0.3269, 0.9167, 0.3077, 0.9167, 0.3077, 0.8333, 0.3269, 0.8333, 0.3269, 0.875, 0.3077, 0.875, 0.3269, 0.8333, 0.3462, 0.8333, 0.3462, 0.875, 0.3269, 0.875, 0.3077, 0.7917, 0.3269, 0.7917, 0.3269, 0.8333, 0.3077, 0.8333, 0.3077, 0.75, 0.3269, 0.75, 0.3269, 0.7917, 0.3077, 0.7917, 0.3269, 0.75, 0.3462, 0.75, 0.3462, 0.7917, 0.3269, 0.7917, 0.3077, 0.7083, 0.3269, 0.7083, 0.3269, 0.75, 0.3077, 0.75, 0.3077, 0.6667, 0.3269, 0.6667, 0.3269, 0.7083, 0.3077, 0.7083, 0.3269, 0.6667, 0.3462, 0.6667, 0.3462, 0.7083, 0.3269, 0.7083, 0.3077, 0.625, 0.3269, 0.625, 0.3269, 0.6667, 0.3077, 0.6667, 0.3077, 0.5833, 0.3269, 0.5833, 0.3269, 0.625, 0.3077, 0.625, 0.3269, 0.5833, 0.3462, 0.5833, 0.3462, 0.625, 0.3269, 0.625, 0.2692, 0.875, 0.2885, 0.875, 0.2885, 0.9167, 0.2692, 0.9167, 0.2692, 0.8333, 0.2885, 0.8333, 0.2885, 0.875, 0.2692, 0.875, 0.2885, 0.8333, 0.3077, 0.8333, 0.3077, 0.875, 0.2885, 0.875, 0.2692, 0.7917, 0.2885, 0.7917, 0.2885, 0.8333, 0.2692, 0.8333, 0.2692, 0.75, 0.2885, 0.75, 0.2885, 0.7917, 0.2692, 0.7917, 0.2885, 0.75, 0.3077, 0.75, 0.3077, 0.7917, 0.2885, 0.7917, 0.2692, 0.7083, 0.2885, 0.7083, 0.2885, 0.75, 0.2692, 0.75, 0.2692, 0.6667, 0.2885, 0.6667, 0.2885, 0.7083, 0.2692, 0.7083, 0.2885, 0.6667, 0.3077, 0.6667, 0.3077, 0.7083, 0.2885, 0.7083, 0.2692, 0.625, 0.2885, 0.625, 0.2885, 0.6667, 0.2692, 0.6667, 0.2692, 0.5833, 0.2885, 0.5833, 0.2885, 0.625, 0.2692, 0.625, 0.2885, 0.5833, 0.3077, 0.5833, 0.3077, 0.625, 0.2885, 0.625, 0.2308, 0.875, 0.25, 0.875, 0.25, 0.9167, 0.2308, 0.9167, 0.2308, 0.8333, 0.25, 0.8333, 0.25, 0.875, 0.2308, 0.875, 0.25, 0.8333, 0.2692, 0.8333, 0.2692, 0.875, 0.25, 0.875, 0.2308, 0.7917, 0.25, 0.7917, 0.25, 0.8333, 0.2308, 0.8333, 0.2308, 0.75, 0.25, 0.75, 0.25, 0.7917, 0.2308, 0.7917, 0.25, 0.75, 0.2692, 0.75, 0.2692, 0.7917, 0.25, 0.7917, 0.2308, 0.7083, 0.25, 0.7083, 0.25, 0.75, 0.2308, 0.75, 0.2308, 0.6667, 0.25, 0.6667, 0.25, 0.7083, 0.2308, 0.7083, 0.25, 0.6667, 0.2692, 0.6667, 0.2692, 0.7083, 0.25, 0.7083, 0.2308, 0.625, 0.25, 0.625, 0.25, 0.6667, 0.2308, 0.6667, 0.2308, 0.5833, 0.25, 0.5833, 0.25, 0.625, 0.2308, 0.625, 0.25, 0.5833, 0.2692, 0.5833, 0.2692, 0.625, 0.25, 0.625, 0.1923, 0.875, 0.2115, 0.875, 0.2115, 0.9167, 0.1923, 0.9167, 0.1923, 0.8333, 0.2115, 0.8333, 0.2115, 0.875, 0.1923, 0.875, 0.2115, 0.8333, 0.2308, 0.8333, 0.2308, 0.875, 0.2115, 0.875, 0.1923, 0.7917, 0.2115, 0.7917, 0.2115, 0.8333, 0.1923, 0.8333, 0.1923, 0.75, 0.2115, 0.75, 0.2115, 0.7917, 0.1923, 0.7917, 0.2115, 0.75, 0.2308, 0.75, 0.2308, 0.7917, 0.2115, 0.7917, 0.1923, 0.7083, 0.2115, 0.7083, 0.2115, 0.75, 0.1923, 0.75, 0.1923, 0.6667, 0.2115, 0.6667, 0.2115, 0.7083, 0.1923, 0.7083, 0.2115, 0.6667, 0.2308, 0.6667, 0.2308, 0.7083, 0.2115, 0.7083, 0.1923, 0.625, 0.2115, 0.625, 0.2115, 0.6667, 0.1923, 0.6667, 0.1923, 0.5833, 0.2115, 0.5833, 0.2115, 0.625, 0.1923, 0.625, 0.2115, 0.5833, 0.2308, 0.5833, 0.2308, 0.625, 0.2115, 0.625, 0.1538, 0.875, 0.1731, 0.875, 0.1731, 0.9167, 0.1538, 0.9167, 0.1538, 0.8333, 0.1731, 0.8333, 0.1731, 0.875, 0.1538, 0.875, 0.1731, 0.8333, 0.1923, 0.8333, 0.1923, 0.875, 0.1731, 0.875, 0.1538, 0.7917, 0.1731, 0.7917, 0.1731, 0.8333, 0.1538, 0.8333, 0.1538, 0.75, 0.1731, 0.75, 0.1731, 0.7917, 0.1538, 0.7917, 0.1731, 0.75, 0.1923, 0.75, 0.1923, 0.7917, 0.1731, 0.7917, 0.1538, 0.7083, 0.1731, 0.7083, 0.1731, 0.75, 0.1538, 0.75, 0.1538, 0.6667, 0.1731, 0.6667, 0.1731, 0.7083, 0.1538, 0.7083, 0.1731, 0.6667, 0.1923, 0.6667, 0.1923, 0.7083, 0.1731, 0.7083, 0.1538, 0.625, 0.1731, 0.625, 0.1731, 0.6667, 0.1538, 0.6667, 0.1538, 0.5833, 0.1731, 0.5833, 0.1731, 0.625, 0.1538, 0.625, 0.1731, 0.5833, 0.1923, 0.5833, 0.1923, 0.625, 0.1731, 0.625, 0.1154, 0.875, 0.1346, 0.875, 0.1346, 0.9167, 0.1154, 0.9167, 0.1154, 0.8333, 0.1346, 0.8333, 0.1346, 0.875, 0.1154, 0.875, 0.1346, 0.8333, 0.1538, 0.8333, 0.1538, 0.875, 0.1346, 0.875, 0.1154, 0.7917, 0.1346, 0.7917, 0.1346, 0.8333, 0.1154, 0.8333, 0.1154, 0.75, 0.1346, 0.75, 0.1346, 0.7917, 0.1154, 0.7917, 0.1346, 0.75, 0.1538, 0.75, 0.1538, 0.7917, 0.1346, 0.7917, 0.1154, 0.7083, 0.1346, 0.7083, 0.1346, 0.75, 0.1154, 0.75, 0.1154, 0.6667, 0.1346, 0.6667, 0.1346, 0.7083, 0.1154, 0.7083, 0.1346, 0.6667, 0.1538, 0.6667, 0.1538, 0.7083, 0.1346, 0.7083, 0.1154, 0.625, 0.1346, 0.625, 0.1346, 0.6667, 0.1154, 0.6667, 0.1154, 0.5833, 0.1346, 0.5833, 0.1346, 0.625, 0.1154, 0.625, 0.1346, 0.5833, 0.1538, 0.5833, 0.1538, 0.625, 0.1346, 0.625, 0.07692, 0.875, 0.09615, 0.875, 0.09615, 0.9167, 0.07692, 0.9167, 0.07692, 0.8333, 0.09615, 0.8333, 0.09615, 0.875, 0.07692, 0.875, 0.09615, 0.8333, 0.1154, 0.8333, 0.1154, 0.875, 0.09615, 0.875, 0.07692, 0.7917, 0.09615, 0.7917, 0.09615, 0.8333, 0.07692, 0.8333, 0.07692, 0.75, 0.09615, 0.75, 0.09615, 0.7917, 0.07692, 0.7917, 0.09615, 0.75, 0.1154, 0.75, 0.1154, 0.7917, 0.09615, 0.7917, 0.07692, 0.7083, 0.09615, 0.7083, 0.09615, 0.75, 0.07692, 0.75, 0.07692, 0.6667, 0.09615, 0.6667, 0.09615, 0.7083, 0.07692, 0.7083, 0.09615, 0.6667, 0.1154, 0.6667, 0.1154, 0.7083, 0.09615, 0.7083, 0.07692, 0.625, 0.09615, 0.625, 0.09615, 0.6667, 0.07692, 0.6667, 0.07692, 0.5833, 0.09615, 0.5833, 0.09615, 0.625, 0.07692, 0.625, 0.09615, 0.5833, 0.1154, 0.5833, 0.1154, 0.625, 0.09615, 0.625, 0.03846, 0.875, 0.05769, 0.875, 0.05769, 0.9167, 0.03846, 0.9167, 0.03846, 0.8333, 0.05769, 0.8333, 0.05769, 0.875, 0.03846, 0.875, 0.05769, 0.8333, 0.07692, 0.8333, 0.07692, 0.875, 0.05769, 0.875, 0.03846, 0.7917, 0.05769, 0.7917, 0.05769, 0.8333, 0.03846, 0.8333, 0.03846, 0.75, 0.05769, 0.75, 0.05769, 0.7917, 0.03846, 0.7917, 0.05769, 0.75, 0.07692, 0.75, 0.07692, 0.7917, 0.05769, 0.7917, 0.03846, 0.7083, 0.05769, 0.7083, 0.05769, 0.75, 0.03846, 0.75, 0.03846, 0.6667, 0.05769, 0.6667, 0.05769, 0.7083, 0.03846, 0.7083, 0.05769, 0.6667, 0.07692, 0.6667, 0.07692, 0.7083, 0.05769, 0.7083, 0.03846, 0.625, 0.05769, 0.625, 0.05769, 0.6667, 0.03846, 0.6667, 0.03846, 0.5833, 0.05769, 0.5833, 0.05769, 0.625, 0.03846, 0.625, 0.05769, 0.5833, 0.07692, 0.5833, 0.07692, 0.625, 0.05769, 0.625, -3.331e-16, 0.875, 0.01923, 0.875, 0.01923, 0.9167, -3.331e-16, 0.9167, -3.331e-16, 0.8333, 0.01923, 0.8333, 0.01923, 0.875, -3.331e-16, 0.875, 0.01923, 0.8333, 0.03846, 0.8333, 0.03846, 0.875, 0.01923, 0.875, -3.331e-16, 0.7917, 0.01923, 0.7917, 0.01923, 0.8333, -3.331e-16, 0.8333, -3.331e-16, 0.75, 0.01923, 0.75, 0.01923, 0.7917, -3.331e-16, 0.7917, 0.01923, 0.75, 0.03846, 0.75, 0.03846, 0.7917, 0.01923, 0.7917, -3.331e-16, 0.7083, 0.01923, 0.7083, 0.01923, 0.75, -3.331e-16, 0.75, -3.331e-16, 0.6667, 0.01923, 0.6667, 0.01923, 0.7083, -3.331e-16, 0.7083, 0.01923, 0.6667, 0.03846, 0.6667, 0.03846, 0.7083, 0.01923, 0.7083, -3.331e-16, 0.625, 0.01923, 0.625, 0.01923, 0.6667, -3.331e-16, 0.6667, -3.331e-16, 0.5833, 0.01923, 0.5833, 0.01923, 0.625, -3.331e-16, 0.625, 0.01923, 0.5833, 0.03846, 0.5833, 0.03846, 0.625, 0.01923, 0.625, 0.9615, 0.875, 0.9808, 0.875, 0.9808, 0.9167, 0.9615, 0.9167, 0.9615, 0.8333, 0.9808, 0.8333, 0.9808, 0.875, 0.9615, 0.875, 0.9808, 0.8333, 1.0, 0.8333, 1.0, 0.875, 0.9808, 0.875, 0.9615, 0.7917, 0.9808, 0.7917, 0.9808, 0.8333, 0.9615, 0.8333, 0.9615, 0.75, 0.9808, 0.75, 0.9808, 0.7917, 0.9615, 0.7917, 0.9808, 0.75, 1.0, 0.75, 1.0, 0.7917, 0.9808, 0.7917, 0.9615, 0.7083, 0.9808, 0.7083, 0.9808, 0.75, 0.9615, 0.75, 0.9615, 0.6667, 0.9808, 0.6667, 0.9808, 0.7083, 0.9615, 0.7083, 0.9808, 0.6667, 1.0, 0.6667, 1.0, 0.7083, 0.9808, 0.7083, 0.9615, 0.625, 0.9808, 0.625, 0.9808, 0.6667, 0.9615, 0.6667, 0.9615, 0.5833, 0.9808, 0.5833, 0.9808, 0.625, 0.9615, 0.625, 0.9808, 0.5833, 1.0, 0.5833, 1.0, 0.625, 0.9808, 0.625, 0.9231, 0.875, 0.9423, 0.875, 0.9423, 0.9167, 0.9231, 0.9167, 0.9231, 0.8333, 0.9423, 0.8333, 0.9423, 0.875, 0.9231, 0.875, 0.9423, 0.8333, 0.9615, 0.8333, 0.9615, 0.875, 0.9423, 0.875, 0.9231, 0.7917, 0.9423, 0.7917, 0.9423, 0.8333, 0.9231, 0.8333, 0.9231, 0.75, 0.9423, 0.75, 0.9423, 0.7917, 0.9231, 0.7917, 0.9423, 0.75, 0.9615, 0.75, 0.9615, 0.7917, 0.9423, 0.7917, 0.9231, 0.7083, 0.9423, 0.7083, 0.9423, 0.75, 0.9231, 0.75, 0.9231, 0.6667, 0.9423, 0.6667, 0.9423, 0.7083, 0.9231, 0.7083, 0.9423, 0.6667, 0.9615, 0.6667, 0.9615, 0.7083, 0.9423, 0.7083, 0.9231, 0.625, 0.9423, 0.625, 0.9423, 0.6667, 0.9231, 0.6667, 0.9231, 0.5833, 0.9423, 0.5833, 0.9423, 0.625, 0.9231, 0.625, 0.9423, 0.5833, 0.9615, 0.5833, 0.9615, 0.625, 0.9423, 0.625, 0.8846, 0.875, 0.9038, 0.875, 0.9038, 0.9167, 0.8846, 0.9167, 0.8846, 0.8333, 0.9038, 0.8333, 0.9038, 0.875, 0.8846, 0.875, 0.9038, 0.8333, 0.9231, 0.8333, 0.9231, 0.875, 0.9038, 0.875, 0.8846, 0.7917, 0.9038, 0.7917, 0.9038, 0.8333, 0.8846, 0.8333, 0.8846, 0.75, 0.9038, 0.75, 0.9038, 0.7917, 0.8846, 0.7917, 0.9038, 0.75, 0.9231, 0.75, 0.9231, 0.7917, 0.9038, 0.7917, 0.8846, 0.7083, 0.9038, 0.7083, 0.9038, 0.75, 0.8846, 0.75, 0.8846, 0.6667, 0.9038, 0.6667, 0.9038, 0.7083, 0.8846, 0.7083, 0.9038, 0.6667, 0.9231, 0.6667, 0.9231, 0.7083, 0.9038, 0.7083, 0.8846, 0.625, 0.9038, 0.625, 0.9038, 0.6667, 0.8846, 0.6667, 0.8846, 0.5833, 0.9038, 0.5833, 0.9038, 0.625, 0.8846, 0.625, 0.9038, 0.5833, 0.9231, 0.5833, 0.9231, 0.625, 0.9038, 0.625, 0.8462, 0.875, 0.8654, 0.875, 0.8654, 0.9167, 0.8462, 0.9167, 0.8462, 0.8333, 0.8654, 0.8333, 0.8654, 0.875, 0.8462, 0.875, 0.8654, 0.8333, 0.8846, 0.8333, 0.8846, 0.875, 0.8654, 0.875, 0.8462, 0.625, 0.8654, 0.625, 0.8654, 0.6667, 0.8462, 0.6667, 0.8462, 0.5833, 0.8654, 0.5833, 0.8654, 0.625, 0.8462, 0.625, 0.8654, 0.5833, 0.8846, 0.5833, 0.8846, 0.625, 0.8654, 0.625, 0.8077, 0.875, 0.8269, 0.875, 0.8269, 0.9167, 0.8077, 0.9167, 0.8077, 0.8333, 0.8269, 0.8333, 0.8269, 0.875, 0.8077, 0.875, 0.8269, 0.8333, 0.8462, 0.8333, 0.8462, 0.875, 0.8269, 0.875, 0.8077, 0.625, 0.8269, 0.625, 0.8269, 0.6667, 0.8077, 0.6667, 0.8077, 0.5833, 0.8269, 0.5833, 0.8269, 0.625, 0.8077, 0.625, 0.8269, 0.5833, 0.8462, 0.5833, 0.8462, 0.625, 0.8269, 0.625, 0.7692, 0.875, 0.7885, 0.875, 0.7885, 0.9167, 0.7692, 0.9167, 0.7692, 0.8333, 0.7885, 0.8333, 0.7885, 0.875, 0.7692, 0.875, 0.7885, 0.8333, 0.8077, 0.8333, 0.8077, 0.875, 0.7885, 0.875, 0.7692, 0.625, 0.7885, 0.625, 0.7885, 0.6667, 0.7692, 0.6667, 0.7692, 0.5833, 0.7885, 0.5833, 0.7885, 0.625, 0.7692, 0.625, 0.7885, 0.5833, 0.8077, 0.5833, 0.8077, 0.625, 0.7885, 0.625, 0.7308, 0.875, 0.75, 0.875, 0.75, 0.9167, 0.7308, 0.9167, 0.7308, 0.8333, 0.75, 0.8333, 0.75, 0.875, 0.7308, 0.875, 0.75, 0.8333, 0.7692, 0.8333, 0.7692, 0.875, 0.75, 0.875, 0.7308, 0.625, 0.75, 0.625, 0.75, 0.6667, 0.7308, 0.6667, 0.7308, 0.5833, 0.75, 0.5833, 0.75, 0.625, 0.7308, 0.625, 0.75, 0.5833, 0.7692, 0.5833, 0.7692, 0.625, 0.75, 0.625, 0.6923, 0.875, 0.7115, 0.875, 0.7115, 0.9167, 0.6923, 0.9167, 0.6923, 0.8333, 0.7115, 0.8333, 0.7115, 0.875, 0.6923, 0.875, 0.7115, 0.8333, 0.7308, 0.8333, 0.7308, 0.875, 0.7115, 0.875, 0.6923, 0.7917, 0.7115, 0.7917, 0.7115, 0.8333, 0.6923, 0.8333, 0.6923, 0.75, 0.7115, 0.75, 0.7115, 0.7917, 0.6923, 0.7917, 0.7115, 0.75, 0.7308, 0.75, 0.7308, 0.7917, 0.7115, 0.7917, 0.6923, 0.7083, 0.7115, 0.7083, 0.7115, 0.75, 0.6923, 0.75, 0.6923, 0.6667, 0.7115, 0.6667, 0.7115, 0.7083, 0.6923, 0.7083, 0.7115, 0.6667, 0.7308, 0.6667, 0.7308, 0.7083, 0.7115, 0.7083, 0.6923, 0.625, 0.7115, 0.625, 0.7115, 0.6667, 0.6923, 0.6667, 0.6923, 0.5833, 0.7115, 0.5833, 0.7115, 0.625, 0.6923, 0.625, 0.7115, 0.5833, 0.7308, 0.5833, 0.7308, 0.625, 0.7115, 0.625, 0.6538, 0.875, 0.6731, 0.875, 0.6731, 0.9167, 0.6538, 0.9167, 0.6538, 0.8333, 0.6731, 0.8333, 0.6731, 0.875, 0.6538, 0.875, 0.6731, 0.8333, 0.6923, 0.8333, 0.6923, 0.875, 0.6731, 0.875, 0.6538, 0.7917, 0.6731, 0.7917, 0.6731, 0.8333, 0.6538, 0.8333, 0.6538, 0.75, 0.6731, 0.75, 0.6731, 0.7917, 0.6538, 0.7917, 0.6731, 0.75, 0.6923, 0.75, 0.6923, 0.7917, 0.6731, 0.7917, 0.6538, 0.7083, 0.6731, 0.7083, 0.6731, 0.75, 0.6538, 0.75, 0.6538, 0.6667, 0.6731, 0.6667, 0.6731, 0.7083, 0.6538, 0.7083, 0.6731, 0.6667, 0.6923, 0.6667, 0.6923, 0.7083, 0.6731, 0.7083, 0.6538, 0.625, 0.6731, 0.625, 0.6731, 0.6667, 0.6538, 0.6667, 0.6538, 0.5833, 0.6731, 0.5833, 0.6731, 0.625, 0.6538, 0.625, 0.6731, 0.5833, 0.6923, 0.5833, 0.6923, 0.625, 0.6731, 0.625, 0.6154, 0.875, 0.6346, 0.875, 0.6346, 0.9167, 0.6154, 0.9167, 0.6154, 0.8333, 0.6346, 0.8333, 0.6346, 0.875, 0.6154, 0.875, 0.6346, 0.8333, 0.6538, 0.8333, 0.6538, 0.875, 0.6346, 0.875, 0.6154, 0.7917, 0.6346, 0.7917, 0.6346, 0.8333, 0.6154, 0.8333, 0.6154, 0.75, 0.6346, 0.75, 0.6346, 0.7917, 0.6154, 0.7917, 0.6346, 0.75, 0.6538, 0.75, 0.6538, 0.7917, 0.6346, 0.7917, 0.6154, 0.7083, 0.6346, 0.7083, 0.6346, 0.75, 0.6154, 0.75, 0.6154, 0.6667, 0.6346, 0.6667, 0.6346, 0.7083, 0.6154, 0.7083, 0.6346, 0.6667, 0.6538, 0.6667, 0.6538, 0.7083, 0.6346, 0.7083, 0.6154, 0.625, 0.6346, 0.625, 0.6346, 0.6667, 0.6154, 0.6667, 0.6154, 0.5833, 0.6346, 0.5833, 0.6346, 0.625, 0.6154, 0.625, 0.6346, 0.5833, 0.6538, 0.5833, 0.6538, 0.625, 0.6346, 0.625, 0.5769, 0.875, 0.5962, 0.875, 0.5962, 0.9167, 0.5769, 0.9167, 0.5769, 0.8333, 0.5962, 0.8333, 0.5962, 0.875, 0.5769, 0.875, 0.5962, 0.8333, 0.6154, 0.8333, 0.6154, 0.875, 0.5962, 0.875, 0.5769, 0.7917, 0.5962, 0.7917, 0.5962, 0.8333, 0.5769, 0.8333, 0.5769, 0.75, 0.5962, 0.75, 0.5962, 0.7917, 0.5769, 0.7917, 0.5962, 0.75, 0.6154, 0.75, 0.6154, 0.7917, 0.5962, 0.7917, 0.5769, 0.7083, 0.5962, 0.7083, 0.5962, 0.75, 0.5769, 0.75, 0.5769, 0.6667, 0.5962, 0.6667, 0.5962, 0.7083, 0.5769, 0.7083, 0.5962, 0.6667, 0.6154, 0.6667, 0.6154, 0.7083, 0.5962, 0.7083, 0.5769, 0.625, 0.5962, 0.625, 0.5962, 0.6667, 0.5769, 0.6667, 0.5769, 0.5833, 0.5962, 0.5833, 0.5962, 0.625, 0.5769, 0.625, 0.5962, 0.5833, 0.6154, 0.5833, 0.6154, 0.625, 0.5962, 0.625, 0.5385, 0.875, 0.5577, 0.875, 0.5577, 0.9167, 0.5385, 0.9167, 0.5385, 0.8333, 0.5577, 0.8333, 0.5577, 0.875, 0.5385, 0.875, 0.5577, 0.8333, 0.5769, 0.8333, 0.5769, 0.875, 0.5577, 0.875, 0.5385, 0.7917, 0.5577, 0.7917, 0.5577, 0.8333, 0.5385, 0.8333, 0.5385, 0.75, 0.5577, 0.75, 0.5577, 0.7917, 0.5385, 0.7917, 0.5577, 0.75, 0.5769, 0.75, 0.5769, 0.7917, 0.5577, 0.7917, 0.5385, 0.7083, 0.5577, 0.7083, 0.5577, 0.75, 0.5385, 0.75, 0.5385, 0.6667, 0.5577, 0.6667, 0.5577, 0.7083, 0.5385, 0.7083, 0.5577, 0.6667, 0.5769, 0.6667, 0.5769, 0.7083, 0.5577, 0.7083, 0.5385, 0.625, 0.5577, 0.625, 0.5577, 0.6667, 0.5385, 0.6667, 0.5385, 0.5833, 0.5577, 0.5833, 0.5577, 0.625, 0.5385, 0.625, 0.5577, 0.5833, 0.5769, 0.5833, 0.5769, 0.625, 0.5577, 0.625])
me_torus_003.materials.append(mat_material_002)
me_torus_003.use_remesh_fix_poles = True
me_torus_003.use_remesh_preserve_attributes = False
me_torus_003.use_mirror_vertex_groups = False
me_torus_003.update()
me_plane = bpy.data.meshes.new('Plane')
me_plane.from_pydata([(-1.0, -1.0, 0.0), (1.0, -1.0, 0.0), (-1.0, 1.0, 0.0), (1.0, 1.0, 0.0)], [], [(0, 1, 3, 2)])
_uv = me_plane.uv_layers.new(name='UVMap')
_uv.uv.foreach_set('vector', [0.0, 0.0, 1.0, 0.0, 1.0, 1.0, 0.0, 1.0])
me_plane.materials.append(mat_material_001)
me_plane.use_remesh_fix_poles = True
me_plane.use_remesh_preserve_attributes = False
me_plane.use_mirror_vertex_groups = False
me_plane.update()

# ---- objects
ob_light = bpy.data.objects.new('Light', light_light)
ob_camera = bpy.data.objects.new('Camera', cam_camera)
ob_donut = bpy.data.objects.new('Donut', me_torus_002)
ob_icing = bpy.data.objects.new('Icing', me_torus_003)
ob_plane = bpy.data.objects.new('Plane', me_plane)

# ---- transforms, parenting, visibility, modifiers, constraints
ob_light.location = (1.874, 1.559, 1.761)
ob_light.rotation_euler = (0.6503, 0.05522, 1.866)
ob_light.lock_rotations_4d = False
ob_light.empty_display_type = 'ARROWS'
ob_light.color = (0.0, 0.0, 0.0, 0.0)
ob_light.lineart.crease_threshold = 0.0
ob_camera.location = (0.6719, -1.442, 1.177)
ob_camera.rotation_euler = (0.91, 0.142, 0.3631)
ob_camera.lock_rotations_4d = False
ob_camera.empty_display_type = 'ARROWS'
ob_camera.color = (0.0, 0.0, 0.0, 0.0)
ob_camera.display_type = 'WIRE'
ob_camera.lineart.crease_threshold = 0.0
ob_donut.location = (-0.09993, -0.1161, 0.1252)
ob_donut.lineart.crease_threshold = 0.0
_m = ob_donut.modifiers.new('Subdivision', 'SUBSURF')
_m.uv_smooth = 'PRESERVE_CORNERS'
ob_icing.location = (-0.09217, -0.1006, 0.1494)
ob_icing.lineart.crease_threshold = 0.0
_m = ob_icing.modifiers.new('Subdivision', 'SUBSURF')
_m.uv_smooth = 'PRESERVE_CORNERS'
_m = ob_icing.modifiers.new('Solidify', 'SOLIDIFY')
ob_plane.location = (0.09783, 0.03988, 0.05155)
ob_plane.lineart.crease_threshold = 0.0

# ---- collection membership
col_collection.objects.link(ob_light)
col_collection.objects.link(ob_camera)
col_collection.objects.link(ob_donut)
col_collection.objects.link(ob_icing)
col_collection.objects.link(ob_plane)

# ---- scene / render settings (as saved in the file)
scene.camera = ob_camera
scene.frame_start = 1; scene.frame_end = 250; scene.frame_set(213)
scene.render.engine = 'CYCLES'
scene.cycles.use_denoising = False
scene.cycles.samples = 128
scene.cycles.sampling_pattern = 'TABULATED_SOBOL'
scene.cycles.use_adaptive_sampling = False
scene.cycles.use_light_tree = False
scene.view_settings.view_transform = 'Filmic'
bpy.context.view_layer.update()
